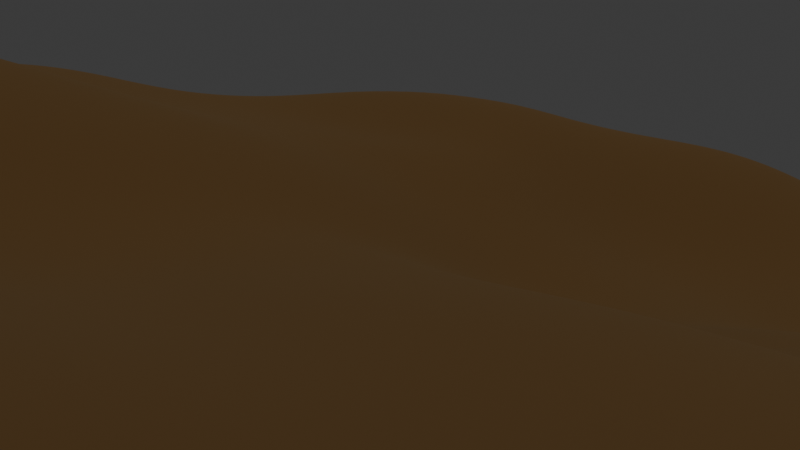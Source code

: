 # Source: CartoonForest.blend  (saved by Blender 4.5.90; exported with 4.5.12 LTS)
import bpy
from mathutils import Matrix  # noqa: F401  (used for matrix-valued properties, if any)

bpy.ops.wm.read_factory_settings(use_empty=True)
scene = bpy.context.scene
scene.name = 'Scene'

# ---- collections
col_collection = bpy.data.collections.new('Collection'); scene.collection.children.link(col_collection)

# ---- materials (node trees are filled in below, after node groups)
mat_ground = bpy.data.materials.new('Ground')
mat_wood = bpy.data.materials.new('Wood')
mat_leaves = bpy.data.materials.new('Leaves')

# ---- material node trees
mat_ground.use_nodes = True; mat_ground.node_tree.nodes.clear()
_N = mat_ground.node_tree.nodes; _L = mat_ground.node_tree.links
n0 = _N.new('ShaderNodeBsdfPrincipled'); n0.name = 'Principled BSDF'; n0.location = (-200, 100)
n0.inputs[0].default_value = (0.06078, 0.0276, 0.008449, 1.0)
n0.inputs[2].default_value = 1.0
n1 = _N.new('ShaderNodeOutputMaterial'); n1.name = 'Material Output'; n1.location = (200, 100)
_L.new(n0.outputs[0], n1.inputs[0])
n1.is_active_output = True
mat_wood.use_nodes = True; mat_wood.node_tree.nodes.clear()
_N = mat_wood.node_tree.nodes; _L = mat_wood.node_tree.links
n0 = _N.new('ShaderNodeBsdfPrincipled'); n0.name = 'Principled BSDF'; n0.location = (-200, 100)
n0.inputs[0].default_value = (0.1301, 0.05613, 0.01521, 1.0)
n0.inputs[2].default_value = 1.0
n1 = _N.new('ShaderNodeOutputMaterial'); n1.name = 'Material Output'; n1.location = (200, 100)
_L.new(n0.outputs[0], n1.inputs[0])
n1.is_active_output = True
mat_leaves.use_nodes = True; mat_leaves.node_tree.nodes.clear()
_N = mat_leaves.node_tree.nodes; _L = mat_leaves.node_tree.links
n0 = _N.new('ShaderNodeBsdfPrincipled'); n0.name = 'Principled BSDF'; n0.location = (-200, 100)
n0.inputs[0].default_value = (0.0, 0.1786, 0.003094, 1.0)
n1 = _N.new('ShaderNodeOutputMaterial'); n1.name = 'Material Output'; n1.location = (200, 100)
_L.new(n0.outputs[0], n1.inputs[0])
n1.is_active_output = True

# ---- world
world_world = bpy.data.worlds.new('World'); scene.world = world_world
world_world.use_nodes = True; world_world.node_tree.nodes.clear()
_N = world_world.node_tree.nodes; _L = world_world.node_tree.links
n0 = _N.new('ShaderNodeOutputWorld'); n0.name = 'World Output'; n0.location = (200, 100)
n1 = _N.new('ShaderNodeBackground'); n1.name = 'Background'; n1.location = (-200, 100)
n1.inputs[0].default_value = (0.05088, 0.05088, 0.05088, 1.0)
_L.new(n1.outputs[0], n0.inputs[0])
n0.is_active_output = True
world_world.color = (0.05088, 0.05088, 0.05088)
world_world.sun_shadow_jitter_overblur = 0.0

# ---- cameras
cam_camera_001 = bpy.data.cameras.new('Camera.001')

# ---- lights
light_sun = bpy.data.lights.new('Sun', 'SUN')
light_sun.color = (1.0, 0.9746, 0.6338)
light_sun.temperature = 2e+04
light_sun.energy = 2.48

# ---- meshes
me_plane = bpy.data.meshes.new('Plane')
me_plane.from_pydata([(29.53, -1.721, 1.272), (29.5, 0.08671, 0.8593), (29.41, 1.839, 0.3707), (29.42, 3.681, 0.8163), (29.42, 5.521, 1.296), (29.42, 7.36, 1.709), (29.41, 9.198, 1.497), (29.41, 11.03, 0.5006), (29.41, 12.87, 0.2105), (2.602e-08, 29.41, 0.9684), (-23.9, -29.41, 1.75), (-22.06, -29.41, 1.468), (-20.22, -29.41, 1.019), (-18.38, -29.41, 0.6303), (-16.54, -29.41, 0.5105), (-14.7, -29.41, 0.6957), (-12.87, -29.41, 1.009), (-11.03, -29.41, 1.215), (-9.191, -29.41, 1.164), (-7.352, -29.41, 0.8471), (-5.515, -29.41, 0.4585), (-3.681, -29.43, 0.2801), (-0.00739, 22.2, 1.295), (-7.466, 22.3, 1.886), (5.538, 20.57, 2.31), (3.683, 20.38, 1.684), (1.82, 20.29, 1.465), (-0.0685, 20.43, 1.994), (-1.959, 20.47, 2.318), (-3.803, 20.43, 2.473), (9.04, 18.85, 2.723), (7.273, 18.89, 3.168), (5.558, 18.83, 3.137), (3.698, 18.68, 2.474), (1.813, 18.58, 2.012), (-0.07514, 18.67, 2.193), (-2.004, 18.7, 2.198), (-3.85, 18.65, 2.069), (14.98, 16.64, 3.166), (12.96, 16.65, 2.507), (11.05, 16.69, 2.103), (9.055, 16.78, 1.977), (7.251, 16.96, 2.557), (5.545, 17.01, 2.94), (3.718, 16.98, 2.711), (1.819, 17.01, 2.409), (-0.05805, 17.03, 2.353), (-2.009, 17.04, 2.231), (-3.93, 17.03, 1.968), (-5.699, 16.94, 1.93), (-7.459, 16.87, 2.102), (-9.293, 16.93, 2.403), (20.4, 14.87, 2.137), (18.86, 14.86, 2.1), (17.01, 14.87, 3.015), (14.96, 14.91, 3.392), (13.02, 14.97, 3.185), (11.19, 15.08, 3.119), (9.236, 15.11, 2.592), (7.269, 15.04, 2.114), (5.565, 15.12, 2.735), (3.795, 15.24, 3.08), (1.872, 15.36, 3.157), (-0.07521, 15.39, 3.229), (-2.063, 15.34, 3.059), (-4.046, 15.27, 2.67), (-5.819, 15.15, 2.493), (-7.492, 15.08, 2.43), (-9.266, 15.1, 2.365), (27.57, 12.89, 0.5103), (25.75, 13.16, 1.461), (23.93, 13.35, 1.961), (22.15, 13.39, 2.026), (20.45, 13.34, 1.876), (18.82, 13.28, 1.791), (16.92, 13.28, 2.758), (14.9, 13.33, 3.078), (13.03, 13.29, 2.986), (11.25, 13.51, 3.673), (9.324, 13.62, 3.592), (7.32, 13.39, 3.033), (5.691, 13.44, 3.275), (3.989, 13.49, 3.86), (1.951, 13.5, 4.198), (-0.1077, 13.51, 4.216), (-2.124, 13.46, 4.107), (-4.188, 13.46, 3.642), (-5.983, 13.35, 3.117), (-7.552, 13.21, 2.902), (-9.241, 13.11, 2.753), (-11.14, 13.1, 2.581), (-16.63, 13.24, 3.07), (27.58, 11.12, 0.9863), (25.76, 11.54, 2.021), (23.98, 11.85, 2.67), (22.29, 11.87, 2.607), (20.69, 11.81, 2.349), (19.03, 11.77, 2.537), (16.97, 11.73, 3.675), (14.92, 11.7, 3.914), (13.02, 11.5, 3.639), (11.2, 11.74, 4.731), (9.108, 11.91, 5.246), (7.221, 11.7, 4.59), (5.74, 11.66, 4.336), (4.005, 11.49, 4.738), (1.857, 11.31, 4.894), (-0.1832, 11.27, 4.558), (-2.047, 11.31, 4.425), (-4.103, 11.43, 4.251), (-6.161, 11.52, 3.641), (-7.743, 11.4, 3.301), (-9.295, 11.22, 3.141), (-11.15, 11.15, 2.791), (-13.03, 11.11, 2.533), (27.6, 9.34, 2.546), (25.8, 9.663, 3.314), (24.03, 9.882, 3.541), (22.45, 9.969, 3.41), (21.01, 10.02, 3.331), (19.3, 10.0, 3.878), (17.09, 9.927, 4.555), (14.93, 9.841, 4.709), (13.02, 9.583, 4.442), (11.1, 9.68, 5.304), (9.024, 9.802, 5.797), (7.153, 9.703, 5.214), (5.696, 9.646, 4.879), (3.916, 9.519, 5.208), (1.714, 9.339, 5.23), (-0.3472, 9.149, 4.715), (-1.904, 9.164, 4.58), (-3.849, 9.356, 4.682), (-6.172, 9.53, 4.2), (-7.999, 9.5, 3.691), (-13.09, 9.262, 2.972), (27.65, 7.466, 3.044), (25.9, 7.65, 3.814), (24.13, 7.812, 3.77), (22.64, 7.972, 3.616), (21.28, 8.068, 4.054), (19.39, 7.987, 4.756), (17.07, 7.85, 4.878), (14.87, 7.773, 4.995), (12.93, 7.604, 4.867), (10.99, 7.538, 5.152), (8.994, 7.6, 5.408), (7.169, 7.646, 5.162), (5.668, 7.658, 5.091), (3.776, 7.578, 5.398), (1.493, 7.442, 5.248), (-0.4907, 7.321, 4.687), (-1.83, 7.29, 4.533), (-3.653, 7.415, 4.767), (-6.06, 7.556, 4.49), (-8.185, 7.613, 3.771), (-13.12, 7.412, 3.159), (-14.92, 7.401, 2.867), (-16.61, 7.369, 2.703), (-18.38, 7.353, 2.788), (-23.9, 7.352, 2.42), (27.69, 5.583, 2.636), (26.0, 5.733, 3.489), (24.26, 5.896, 3.511), (22.78, 6.089, 3.584), (21.38, 6.155, 4.429), (19.32, 5.928, 5.068), (17.01, 5.728, 5.044), (14.85, 5.725, 5.19), (12.83, 5.684, 5.146), (10.91, 5.619, 5.268), (9.006, 5.596, 5.291), (7.27, 5.65, 5.186), (5.665, 5.714, 5.214), (3.649, 5.691, 5.473), (1.352, 5.634, 5.263), (-0.5312, 5.577, 4.725), (-1.802, 5.512, 4.53), (-3.496, 5.515, 4.716), (-5.89, 5.613, 4.642), (-8.174, 5.704, 3.801), (-9.599, 5.633, 3.473), (-11.16, 5.564, 3.493), (-13.11, 5.567, 3.185), (-14.98, 5.567, 2.717), (-16.63, 5.534, 2.383), (-18.38, 5.515, 2.499), (-20.22, 5.514, 2.711), (27.66, 3.707, 1.759), (25.98, 3.752, 2.631), (24.24, 3.813, 3.085), (22.6, 3.879, 3.468), (21.11, 3.848, 4.151), (19.26, 3.666, 4.747), (17.11, 3.578, 5.157), (14.89, 3.696, 5.157), (12.77, 3.772, 4.986), (10.82, 3.765, 5.15), (9.015, 3.751, 5.163), (7.384, 3.766, 5.079), (5.692, 3.809, 5.212), (3.643, 3.837, 5.497), (1.413, 3.853, 5.237), (-0.5195, 3.857, 4.704), (-1.881, 3.808, 4.516), (-3.493, 3.7, 4.63), (-5.797, 3.718, 4.707), (-8.105, 3.799, 3.992), (-9.675, 3.789, 3.513), (-11.19, 3.729, 3.506), (-13.1, 3.727, 3.318), (-15.01, 3.733, 2.862), (-16.67, 3.702, 2.445), (-18.39, 3.679, 2.484), (-20.22, 3.676, 2.677), (-25.73, 3.676, 1.967), (27.62, 1.839, 0.8974), (25.91, 1.787, 1.58), (24.24, 1.728, 2.738), (22.6, 1.724, 3.61), (21.05, 1.705, 4.13), (19.42, 1.743, 4.712), (17.31, 1.818, 5.276), (14.91, 1.831, 5.045), (12.78, 1.856, 4.992), (10.83, 1.91, 5.296), (8.996, 1.956, 5.375), (7.379, 1.983, 5.415), (5.693, 1.985, 5.682), (3.585, 1.995, 5.94), (1.387, 2.017, 5.625), (-0.5349, 2.073, 4.998), (-1.971, 2.068, 4.682), (-3.574, 1.914, 4.713), (-5.794, 1.855, 4.813), (-8.025, 1.892, 4.148), (-9.775, 1.917, 3.316), (-11.21, 1.881, 3.178), (-13.05, 1.875, 3.082), (-14.98, 1.884, 2.655), (-16.68, 1.862, 2.278), (-18.39, 1.841, 2.424), (-20.22, 1.838, 2.669), (-22.06, 1.838, 2.75), (27.67, 0.1003, 1.343), (25.86, 0.07208, 1.791), (24.22, 0.03499, 2.483), (22.65, -0.03806, 3.133), (21.1, -0.1007, 3.767), (19.44, -0.06485, 4.784), (17.35, -0.04217, 5.502), (14.94, -0.1691, 5.353), (12.87, -0.1613, 5.311), (10.92, -0.02223, 5.464), (9.002, 0.1122, 5.577), (7.277, 0.1691, 5.704), (5.603, 0.144, 6.094), (3.51, 0.115, 6.527), (1.338, 0.1222, 6.351), (-0.5564, 0.1835, 5.744), (-2.064, 0.2081, 5.345), (-3.714, 0.08753, 5.197), (-5.866, -0.005916, 4.97), (-8.07, 0.02374, 4.397), (-9.907, 0.05705, 3.66), (-11.34, 0.03499, 3.399), (-13.03, 0.01516, 3.314), (-14.99, 0.02442, 3.001), (-16.71, 0.0149, 2.8), (-18.4, 0.001981, 2.833), (-20.22, 9.819e-05, 2.873), (-22.06, 9.538e-07, 2.894), (27.67, -1.732, 1.92), (25.81, -1.784, 2.166), (24.08, -1.874, 2.417), (22.54, -2.069, 2.77), (21.19, -2.265, 3.638), (19.43, -2.26, 4.757), (17.13, -2.216, 5.054), (14.86, -2.204, 5.103), (12.98, -2.15, 5.366), (11.07, -2.054, 5.832), (9.015, -1.928, 6.422), (7.03, -1.807, 6.652), (5.342, -1.789, 6.895), (3.436, -1.799, 7.309), (1.318, -1.8, 7.322), (-0.5683, -1.75, 6.937), (-2.245, -1.733, 6.546), (-4.012, -1.787, 6.23), (-6.066, -1.836, 5.875), (-8.16, -1.78, 5.338), (-10.01, -1.71, 4.602), (-11.44, -1.725, 4.243), (-13.04, -1.776, 3.973), (-14.97, -1.815, 3.474), (-16.73, -1.839, 3.22), (-18.43, -1.857, 3.212), (-20.23, -1.895, 3.284), (-22.08, -1.876, 3.332), (-23.94, -1.835, 3.406), (-25.79, -1.821, 3.357), (22.58, -4.26, 3.899), (21.29, -4.462, 4.302), (19.65, -4.528, 4.852), (17.41, -4.426, 5.404), (15.03, -4.117, 5.299), (13.09, -4.067, 5.406), (11.2, -4.168, 6.506), (9.037, -4.161, 7.699), (6.878, -3.992, 8.018), (5.116, -3.835, 7.928), (3.3, -3.724, 7.894), (1.247, -3.728, 7.88), (-0.641, -3.686, 7.692), (-2.367, -3.688, 7.416), (-4.182, -3.736, 7.064), (-6.132, -3.749, 6.638), (-8.056, -3.623, 6.161), (-9.928, -3.45, 5.472), (-11.45, -3.418, 5.176), (-13.04, -3.498, 4.942), (-14.92, -3.65, 4.377), (-16.74, -3.834, 4.085), (-18.53, -4.039, 4.242), (-20.36, -4.193, 4.642), (-22.24, -4.108, 4.835), (-24.08, -3.88, 4.588), (-25.91, -3.774, 4.268), (19.67, -6.591, 4.34), (17.8, -6.327, 5.256), (15.36, -6.062, 6.041), (12.97, -6.052, 6.396), (11.06, -6.355, 7.583), (9.122, -6.323, 8.22), (7.042, -6.08, 8.318), (5.14, -5.898, 8.234), (3.268, -5.87, 8.362), (1.225, -5.955, 8.457), (-0.6616, -5.878, 8.351), (-2.399, -5.66, 8.018), (-4.234, -5.553, 7.495), (-6.153, -5.585, 6.993), (-8.002, -5.5, 6.58), (-9.791, -5.28, 6.296), (-11.42, -5.196, 6.214), (-13.04, -5.295, 6.218), (-14.86, -5.54, 5.997), (-16.78, -5.995, 6.048), (-18.79, -6.6, 6.426), (-20.67, -6.819, 6.49), (-22.58, -6.751, 6.429), (-24.35, -6.345, 5.978), (-26.05, -5.861, 4.981), (15.38, -7.894, 6.539), (12.56, -8.091, 7.426), (10.76, -8.36, 7.9), (9.183, -8.259, 8.198), (7.293, -8.083, 8.133), (5.367, -7.979, 7.777), (3.392, -7.899, 7.669), (1.256, -7.861, 7.955), (-0.6205, -7.719, 8.076), (-2.314, -7.43, 7.869), (-4.145, -7.282, 7.413), (-6.128, -7.434, 7.143), (-7.962, -7.516, 6.909), (-9.613, -7.304, 6.755), (-11.23, -7.046, 6.493), (-12.92, -7.054, 6.55), (-14.86, -7.541, 7.252), (-16.95, -8.241, 7.582), (-18.95, -8.699, 7.211), (-20.75, -8.721, 6.849), (-22.55, -8.486, 6.558), (-24.26, -7.964, 6.131), (-26.01, -7.57, 5.31), (12.5, -10.12, 7.172), (10.76, -10.07, 7.263), (9.257, -9.964, 7.626), (7.382, -9.976, 7.586), (5.504, -9.984, 6.982), (3.569, -9.8, 6.648), (1.386, -9.572, 7.106), (-0.439, -9.476, 7.543), (-2.059, -9.503, 7.834), (-3.956, -9.598, 8.021), (-6.099, -9.721, 7.794), (-7.904, -9.765, 7.365), (-9.48, -9.581, 7.181), (-11.18, -9.367, 7.142), (-13.15, -9.489, 7.745), (-15.05, -9.766, 8.034), (-16.94, -10.1, 7.698), (-18.72, -10.08, 7.14), (-20.49, -9.977, 6.819), (-22.29, -9.812, 6.477), (-24.08, -9.465, 5.957), (-26.07, -9.6, 4.995), (10.91, -12.08, 6.341), (9.225, -11.89, 6.626), (7.281, -11.87, 6.478), (5.375, -11.82, 5.774), (3.597, -11.7, 5.912), (1.637, -11.67, 6.617), (-0.2043, -11.85, 7.246), (-1.898, -12.2, 7.869), (-3.84, -12.34, 8.411), (-5.957, -12.34, 8.394), (-7.753, -12.18, 8.031), (-9.444, -12.01, 7.833), (-11.39, -11.91, 7.909), (-13.46, -11.94, 8.087), (-15.14, -11.97, 7.767), (-16.71, -12.02, 7.117), (-18.41, -11.84, 6.905), (-20.29, -11.73, 6.662), (-22.2, -11.76, 6.045), (-24.16, -11.81, 4.943), (-26.11, -11.86, 3.71), (9.243, -14.03, 6.162), (7.247, -14.06, 6.449), (5.351, -13.99, 6.489), (3.623, -13.94, 6.431), (1.788, -14.0, 6.61), (-0.1414, -14.3, 6.955), (-1.99, -14.67, 7.317), (-3.843, -14.75, 7.65), (-5.747, -14.6, 7.705), (-7.55, -14.39, 7.606), (-9.354, -14.21, 7.369), (-11.26, -14.07, 7.181), (-13.24, -14.02, 7.038), (-14.94, -14.02, 6.395), (-16.57, -14.07, 5.915), (-18.35, -14.06, 5.883), (-20.25, -14.0, 5.506), (-22.24, -14.02, 4.732), (-24.19, -13.91, 3.672), (-25.94, -13.47, 2.075), (7.348, -16.1, 6.589), (5.507, -15.93, 6.798), (3.712, -15.86, 6.627), (1.851, -15.9, 6.495), (-0.1045, -16.07, 6.54), (-2.042, -16.29, 6.508), (-3.879, -16.31, 6.712), (-5.68, -16.24, 6.767), (-7.441, -16.08, 6.43), (-9.174, -15.87, 5.805), (-10.98, -15.73, 5.52), (-12.9, -15.73, 5.54), (-14.79, -15.8, 5.07), (-16.58, -15.85, 4.688), (-18.35, -15.88, 4.417), (-20.22, -15.83, 4.12), (-22.17, -15.62, 3.655), (-24.08, -15.3, 2.755), (7.445, -17.79, 6.214), (5.662, -17.66, 6.286), (3.825, -17.53, 5.974), (1.901, -17.5, 5.602), (-0.104, -17.55, 5.711), (-2.095, -17.63, 6.01), (-3.967, -17.66, 6.297), (-5.751, -17.65, 6.102), (-7.466, -17.58, 5.337), (-9.137, -17.44, 4.559), (-10.89, -17.34, 4.602), (-12.8, -17.3, 4.929), (-14.73, -17.33, 4.758), (-16.57, -17.31, 4.295), (-18.35, -17.27, 3.996), (-20.19, -17.19, 3.838), (-22.12, -17.03, 3.793), (-24.07, -16.81, 3.598), (-25.96, -16.66, 3.125), (5.746, -19.16, 5.616), (3.892, -19.09, 4.981), (1.898, -19.04, 4.526), (-0.1435, -19.06, 4.85), (-2.133, -19.12, 5.307), (-4.009, -19.16, 5.579), (-5.78, -19.16, 5.444), (-7.453, -19.11, 4.949), (-9.083, -19.01, 4.494), (-10.81, -18.93, 4.411), (-12.74, -18.86, 4.739), (-14.7, -18.82, 4.666), (-16.57, -18.75, 4.271), (-18.36, -18.67, 4.022), (-20.18, -18.57, 4.069), (-22.08, -18.45, 4.262), (-24.04, -18.35, 4.356), (-25.97, -18.31, 4.051), (3.835, -20.65, 4.02), (1.828, -20.74, 3.815), (-0.1785, -20.85, 4.459), (-2.115, -20.91, 5.008), (-3.965, -20.89, 5.206), (-5.722, -20.82, 5.088), (-7.387, -20.7, 4.757), (-9.024, -20.6, 4.433), (-10.77, -20.55, 4.32), (-12.7, -20.53, 4.433), (-14.66, -20.49, 4.369), (-16.56, -20.4, 4.106), (-18.37, -20.3, 3.968), (-20.17, -20.19, 4.122), (-22.05, -20.12, 4.325), (-23.99, -20.09, 4.378), (-25.92, -20.1, 4.029), (1.737, -22.68, 4.186), (-0.176, -22.76, 4.85), (-2.058, -22.73, 5.09), (-3.887, -22.63, 4.988), (-5.637, -22.5, 4.73), (-7.32, -22.37, 4.372), (-9.002, -22.29, 4.084), (-10.79, -22.28, 4.012), (-12.71, -22.3, 3.966), (-14.65, -22.27, 3.792), (-16.54, -22.19, 3.553), (-18.37, -22.09, 3.521), (-20.18, -22.02, 3.675), (-22.04, -21.99, 3.798), (-23.94, -21.98, 3.649), (-0.1548, -24.57, 4.917), (-2.004, -24.5, 4.858), (-3.817, -24.37, 4.501), (-5.58, -24.23, 4.034), (-7.31, -24.12, 3.583), (-9.061, -24.06, 3.322), (-10.88, -24.05, 3.177), (-12.76, -24.04, 3.0), (-14.67, -24.02, 2.807), (-16.54, -23.96, 2.635), (-18.38, -23.91, 2.754), (-20.21, -23.89, 3.006), (-22.05, -23.89, 3.051), (-23.9, -23.89, 2.762), (-1.956, -26.2, 3.855), (-3.767, -26.07, 3.245), (-5.56, -25.96, 2.713), (-7.343, -25.87, 2.396), (-9.142, -25.81, 2.232), (-10.97, -25.79, 2.107), (-12.83, -25.78, 2.003), (-14.69, -25.76, 1.828), (-16.54, -25.74, 1.798), (-18.38, -25.73, 2.097), (-20.22, -25.73, 2.478), (-22.06, -25.73, 2.64), (-23.9, -25.73, 2.492), (-3.716, -27.72, 1.426), (-5.534, -27.65, 1.207), (-7.354, -27.6, 1.26), (-9.184, -27.58, 1.43), (-11.02, -27.58, 1.521), (-12.87, -27.57, 1.45), (-14.7, -27.57, 1.282), (-16.54, -27.57, 1.235), (-18.38, -27.57, 1.47), (-20.22, -27.57, 1.872), (-22.06, -27.57, 2.175), (-23.9, -27.57, 2.278), (-7.743, 11.4, 3.301), (-9.295, 11.22, 3.141), (-11.15, 11.15, 2.791), (-13.03, 11.11, 2.533), (-7.999, 9.5, 3.691), (-9.435, 9.337, 3.569), (-11.16, 9.26, 3.362), (-13.09, 9.262, 2.972), (-8.185, 7.613, 3.771), (-9.557, 7.485, 3.598), (-11.16, 7.404, 3.512), (-13.12, 7.412, 3.159), (-8.174, 5.704, 3.801), (-9.599, 5.633, 3.473), (-11.16, 5.564, 3.493), (-13.11, 5.567, 3.185)], [(22, 27), (113, 114), (114, 135), (135, 156)], [(24, 25, 33, 32), (25, 26, 34, 33), (26, 27, 35, 34), (27, 28, 36, 35), (28, 29, 37, 36), (30, 31, 42, 41), (31, 32, 43, 42), (32, 33, 44, 43), (33, 34, 45, 44), (34, 35, 46, 45), (35, 36, 47, 46), (36, 37, 48, 47), (38, 39, 56, 55), (39, 40, 57, 56), (40, 41, 58, 57), (41, 42, 59, 58), (42, 43, 60, 59), (43, 44, 61, 60), (44, 45, 62, 61), (45, 46, 63, 62), (46, 47, 64, 63), (47, 48, 65, 64), (48, 49, 66, 65), (49, 50, 67, 66), (50, 51, 68, 67), (52, 53, 74, 73), (53, 54, 75, 74), (54, 55, 76, 75), (55, 56, 77, 76), (56, 57, 78, 77), (57, 58, 79, 78), (58, 59, 80, 79), (59, 60, 81, 80), (60, 61, 82, 81), (61, 62, 83, 82), (62, 63, 84, 83), (63, 64, 85, 84), (64, 65, 86, 85), (65, 66, 87, 86), (66, 67, 88, 87), (67, 68, 89, 88), (69, 70, 93, 92), (70, 71, 94, 93), (71, 72, 95, 94), (72, 73, 96, 95), (73, 74, 97, 96), (74, 75, 98, 97), (75, 76, 99, 98), (76, 77, 100, 99), (77, 78, 101, 100), (78, 79, 102, 101), (79, 80, 103, 102), (80, 81, 104, 103), (81, 82, 105, 104), (82, 83, 106, 105), (83, 84, 107, 106), (84, 85, 108, 107), (85, 86, 109, 108), (86, 87, 110, 109), (87, 88, 111, 110), (88, 89, 112, 111), (89, 90, 113, 112), (92, 93, 116, 115), (93, 94, 117, 116), (94, 95, 118, 117), (95, 96, 119, 118), (96, 97, 120, 119), (97, 98, 121, 120), (98, 99, 122, 121), (99, 100, 123, 122), (100, 101, 124, 123), (101, 102, 125, 124), (102, 103, 126, 125), (103, 104, 127, 126), (104, 105, 128, 127), (105, 106, 129, 128), (106, 107, 130, 129), (107, 108, 131, 130), (108, 109, 132, 131), (109, 110, 133, 132), (110, 111, 134, 133), (115, 116, 137, 136), (116, 117, 138, 137), (117, 118, 139, 138), (118, 119, 140, 139), (119, 120, 141, 140), (120, 121, 142, 141), (121, 122, 143, 142), (122, 123, 144, 143), (123, 124, 145, 144), (124, 125, 146, 145), (125, 126, 147, 146), (126, 127, 148, 147), (127, 128, 149, 148), (128, 129, 150, 149), (129, 130, 151, 150), (130, 131, 152, 151), (131, 132, 153, 152), (132, 133, 154, 153), (133, 134, 155, 154), (136, 137, 162, 161), (137, 138, 163, 162), (138, 139, 164, 163), (139, 140, 165, 164), (140, 141, 166, 165), (141, 142, 167, 166), (142, 143, 168, 167), (143, 144, 169, 168), (144, 145, 170, 169), (145, 146, 171, 170), (146, 147, 172, 171), (147, 148, 173, 172), (148, 149, 174, 173), (149, 150, 175, 174), (150, 151, 176, 175), (151, 152, 177, 176), (152, 153, 178, 177), (153, 154, 179, 178), (154, 155, 180, 179), (156, 157, 184, 183), (157, 158, 185, 184), (158, 159, 186, 185), (161, 162, 189, 188), (162, 163, 190, 189), (163, 164, 191, 190), (164, 165, 192, 191), (165, 166, 193, 192), (166, 167, 194, 193), (167, 168, 195, 194), (168, 169, 196, 195), (169, 170, 197, 196), (170, 171, 198, 197), (171, 172, 199, 198), (172, 173, 200, 199), (173, 174, 201, 200), (174, 175, 202, 201), (175, 176, 203, 202), (176, 177, 204, 203), (177, 178, 205, 204), (178, 179, 206, 205), (179, 180, 207, 206), (180, 181, 208, 207), (181, 182, 209, 208), (182, 183, 210, 209), (183, 184, 211, 210), (184, 185, 212, 211), (185, 186, 213, 212), (186, 187, 214, 213), (188, 189, 217, 216), (189, 190, 218, 217), (190, 191, 219, 218), (191, 192, 220, 219), (192, 193, 221, 220), (193, 194, 222, 221), (194, 195, 223, 222), (195, 196, 224, 223), (196, 197, 225, 224), (197, 198, 226, 225), (198, 199, 227, 226), (199, 200, 228, 227), (200, 201, 229, 228), (201, 202, 230, 229), (202, 203, 231, 230), (203, 204, 232, 231), (204, 205, 233, 232), (205, 206, 234, 233), (206, 207, 235, 234), (207, 208, 236, 235), (208, 209, 237, 236), (209, 210, 238, 237), (210, 211, 239, 238), (211, 212, 240, 239), (212, 213, 241, 240), (213, 214, 242, 241), (216, 217, 245, 244), (217, 218, 246, 245), (218, 219, 247, 246), (219, 220, 248, 247), (220, 221, 249, 248), (221, 222, 250, 249), (222, 223, 251, 250), (223, 224, 252, 251), (224, 225, 253, 252), (225, 226, 254, 253), (226, 227, 255, 254), (227, 228, 256, 255), (228, 229, 257, 256), (229, 230, 258, 257), (230, 231, 259, 258), (231, 232, 260, 259), (232, 233, 261, 260), (233, 234, 262, 261), (234, 235, 263, 262), (235, 236, 264, 263), (236, 237, 265, 264), (237, 238, 266, 265), (238, 239, 267, 266), (239, 240, 268, 267), (240, 241, 269, 268), (241, 242, 270, 269), (242, 243, 271, 270), (244, 245, 273, 272), (245, 246, 274, 273), (246, 247, 275, 274), (247, 248, 276, 275), (248, 249, 277, 276), (249, 250, 278, 277), (250, 251, 279, 278), (251, 252, 280, 279), (252, 253, 281, 280), (253, 254, 282, 281), (254, 255, 283, 282), (255, 256, 284, 283), (256, 257, 285, 284), (257, 258, 286, 285), (258, 259, 287, 286), (259, 260, 288, 287), (260, 261, 289, 288), (261, 262, 290, 289), (262, 263, 291, 290), (263, 264, 292, 291), (264, 265, 293, 292), (265, 266, 294, 293), (266, 267, 295, 294), (267, 268, 296, 295), (268, 269, 297, 296), (269, 270, 298, 297), (270, 271, 299, 298), (275, 276, 303, 302), (276, 277, 304, 303), (277, 278, 305, 304), (278, 279, 306, 305), (279, 280, 307, 306), (280, 281, 308, 307), (281, 282, 309, 308), (282, 283, 310, 309), (283, 284, 311, 310), (284, 285, 312, 311), (285, 286, 313, 312), (286, 287, 314, 313), (287, 288, 315, 314), (288, 289, 316, 315), (289, 290, 317, 316), (290, 291, 318, 317), (291, 292, 319, 318), (292, 293, 320, 319), (293, 294, 321, 320), (294, 295, 322, 321), (295, 296, 323, 322), (296, 297, 324, 323), (297, 298, 325, 324), (298, 299, 326, 325), (299, 300, 327, 326), (300, 301, 328, 327), (304, 305, 330, 329), (305, 306, 331, 330), (306, 307, 332, 331), (307, 308, 333, 332), (308, 309, 334, 333), (309, 310, 335, 334), (310, 311, 336, 335), (311, 312, 337, 336), (312, 313, 338, 337), (313, 314, 339, 338), (314, 315, 340, 339), (315, 316, 341, 340), (316, 317, 342, 341), (317, 318, 343, 342), (318, 319, 344, 343), (319, 320, 345, 344), (320, 321, 346, 345), (321, 322, 347, 346), (322, 323, 348, 347), (323, 324, 349, 348), (324, 325, 350, 349), (325, 326, 351, 350), (326, 327, 352, 351), (327, 328, 353, 352), (331, 332, 355, 354), (332, 333, 356, 355), (333, 334, 357, 356), (334, 335, 358, 357), (335, 336, 359, 358), (336, 337, 360, 359), (337, 338, 361, 360), (338, 339, 362, 361), (339, 340, 363, 362), (340, 341, 364, 363), (341, 342, 365, 364), (342, 343, 366, 365), (343, 344, 367, 366), (344, 345, 368, 367), (345, 346, 369, 368), (346, 347, 370, 369), (347, 348, 371, 370), (348, 349, 372, 371), (349, 350, 373, 372), (350, 351, 374, 373), (351, 352, 375, 374), (352, 353, 376, 375), (355, 356, 378, 377), (356, 357, 379, 378), (357, 358, 380, 379), (358, 359, 381, 380), (359, 360, 382, 381), (360, 361, 383, 382), (361, 362, 384, 383), (362, 363, 385, 384), (363, 364, 386, 385), (364, 365, 387, 386), (365, 366, 388, 387), (366, 367, 389, 388), (367, 368, 390, 389), (368, 369, 391, 390), (369, 370, 392, 391), (370, 371, 393, 392), (371, 372, 394, 393), (372, 373, 395, 394), (373, 374, 396, 395), (374, 375, 397, 396), (375, 376, 398, 397), (378, 379, 400, 399), (379, 380, 401, 400), (380, 381, 402, 401), (381, 382, 403, 402), (382, 383, 404, 403), (383, 384, 405, 404), (384, 385, 406, 405), (385, 386, 407, 406), (386, 387, 408, 407), (387, 388, 409, 408), (388, 389, 410, 409), (389, 390, 411, 410), (390, 391, 412, 411), (391, 392, 413, 412), (392, 393, 414, 413), (393, 394, 415, 414), (394, 395, 416, 415), (395, 396, 417, 416), (396, 397, 418, 417), (397, 398, 419, 418), (400, 401, 421, 420), (401, 402, 422, 421), (402, 403, 423, 422), (403, 404, 424, 423), (404, 405, 425, 424), (405, 406, 426, 425), (406, 407, 427, 426), (407, 408, 428, 427), (408, 409, 429, 428), (409, 410, 430, 429), (410, 411, 431, 430), (411, 412, 432, 431), (412, 413, 433, 432), (413, 414, 434, 433), (414, 415, 435, 434), (415, 416, 436, 435), (416, 417, 437, 436), (417, 418, 438, 437), (418, 419, 439, 438), (421, 422, 441, 440), (422, 423, 442, 441), (423, 424, 443, 442), (424, 425, 444, 443), (425, 426, 445, 444), (426, 427, 446, 445), (427, 428, 447, 446), (428, 429, 448, 447), (429, 430, 449, 448), (430, 431, 450, 449), (431, 432, 451, 450), (432, 433, 452, 451), (433, 434, 453, 452), (434, 435, 454, 453), (435, 436, 455, 454), (436, 437, 456, 455), (437, 438, 457, 456), (440, 441, 459, 458), (441, 442, 460, 459), (442, 443, 461, 460), (443, 444, 462, 461), (444, 445, 463, 462), (445, 446, 464, 463), (446, 447, 465, 464), (447, 448, 466, 465), (448, 449, 467, 466), (449, 450, 468, 467), (450, 451, 469, 468), (451, 452, 470, 469), (452, 453, 471, 470), (453, 454, 472, 471), (454, 455, 473, 472), (455, 456, 474, 473), (456, 457, 475, 474), (459, 460, 478, 477), (460, 461, 479, 478), (461, 462, 480, 479), (462, 463, 481, 480), (463, 464, 482, 481), (464, 465, 483, 482), (465, 466, 484, 483), (466, 467, 485, 484), (467, 468, 486, 485), (468, 469, 487, 486), (469, 470, 488, 487), (470, 471, 489, 488), (471, 472, 490, 489), (472, 473, 491, 490), (473, 474, 492, 491), (474, 475, 493, 492), (475, 476, 494, 493), (478, 479, 496, 495), (479, 480, 497, 496), (480, 481, 498, 497), (481, 482, 499, 498), (482, 483, 500, 499), (483, 484, 501, 500), (484, 485, 502, 501), (485, 486, 503, 502), (486, 487, 504, 503), (487, 488, 505, 504), (488, 489, 506, 505), (489, 490, 507, 506), (490, 491, 508, 507), (491, 492, 509, 508), (492, 493, 510, 509), (493, 494, 511, 510), (496, 497, 513, 512), (497, 498, 514, 513), (498, 499, 515, 514), (499, 500, 516, 515), (500, 501, 517, 516), (501, 502, 518, 517), (502, 503, 519, 518), (503, 504, 520, 519), (504, 505, 521, 520), (505, 506, 522, 521), (506, 507, 523, 522), (507, 508, 524, 523), (508, 509, 525, 524), (509, 510, 526, 525), (513, 514, 528, 527), (514, 515, 529, 528), (515, 516, 530, 529), (516, 517, 531, 530), (517, 518, 532, 531), (518, 519, 533, 532), (519, 520, 534, 533), (520, 521, 535, 534), (521, 522, 536, 535), (522, 523, 537, 536), (523, 524, 538, 537), (524, 525, 539, 538), (525, 526, 540, 539), (528, 529, 542, 541), (529, 530, 543, 542), (530, 531, 544, 543), (531, 532, 545, 544), (532, 533, 546, 545), (533, 534, 547, 546), (534, 535, 548, 547), (535, 536, 549, 548), (536, 537, 550, 549), (537, 538, 551, 550), (538, 539, 552, 551), (539, 540, 553, 552), (554, 21, 0, 272, 273, 274, 275, 302, 303, 304, 329, 330, 331, 354, 355, 377, 378, 399, 400, 420, 421, 440, 458, 459, 477, 478, 495, 496, 512, 513, 527, 528, 541, 542), (542, 543, 555, 554), (543, 544, 556, 555), (544, 545, 557, 556), (545, 546, 558, 557), (546, 547, 559, 558), (547, 548, 560, 559), (548, 549, 561, 560), (549, 550, 562, 561), (550, 551, 563, 562), (551, 552, 564, 563), (552, 553, 565, 564), (564, 565, 10, 11), (563, 564, 11, 12), (562, 563, 12, 13), (561, 562, 13, 14), (560, 561, 14, 15), (559, 560, 15, 16), (558, 559, 16, 17), (557, 558, 17, 18), (556, 557, 18, 19), (555, 556, 19, 20), (554, 555, 20, 21), (1, 244, 272, 0), (2, 216, 244, 1), (3, 188, 216, 2), (4, 161, 188, 3), (5, 136, 161, 4), (6, 115, 136, 5), (7, 92, 115, 6), (8, 69, 92, 7), (566, 567, 571, 570), (567, 568, 572, 571), (568, 569, 573, 572), (570, 571, 575, 574), (571, 572, 576, 575), (572, 573, 577, 576), (574, 575, 579, 578), (575, 576, 580, 579), (576, 577, 581, 580)])
me_plane.polygons.foreach_set('use_smooth', [True] * 506)
_uv = me_plane.uv_layers.new(name='UVMap')
_uv.uv.foreach_set('vector', [0.4063, 0.1563, 0.4375, 0.1563, 0.4375, 0.1875, 0.4062, 0.1875, 0.4375, 0.1563, 0.4688, 0.1563, 0.4688, 0.1875, 0.4375, 0.1875, 0.4688, 0.1563, 0.5, 0.1563, 0.5, 0.1875, 0.4688, 0.1875, 0.5, 0.1563, 0.5312, 0.1563, 0.5313, 0.1875, 0.5, 0.1875, 0.5312, 0.1563, 0.5625, 0.1563, 0.5625, 0.1875, 0.5313, 0.1875, 0.3438, 0.1875, 0.375, 0.1875, 0.375, 0.2188, 0.3438, 0.2188, 0.375, 0.1875, 0.4062, 0.1875, 0.4063, 0.2188, 0.375, 0.2188, 0.4062, 0.1875, 0.4375, 0.1875, 0.4375, 0.2188, 0.4063, 0.2188, 0.4375, 0.1875, 0.4688, 0.1875, 0.4688, 0.2188, 0.4375, 0.2188, 0.4688, 0.1875, 0.5, 0.1875, 0.5, 0.2188, 0.4688, 0.2188, 0.5, 0.1875, 0.5313, 0.1875, 0.5312, 0.2188, 0.5, 0.2188, 0.5313, 0.1875, 0.5625, 0.1875, 0.5625, 0.2188, 0.5312, 0.2188, 0.25, 0.2188, 0.2812, 0.2188, 0.2812, 0.25, 0.25, 0.25, 0.2812, 0.2188, 0.3125, 0.2188, 0.3125, 0.25, 0.2812, 0.25, 0.3125, 0.2188, 0.3438, 0.2188, 0.3438, 0.25, 0.3125, 0.25, 0.3438, 0.2188, 0.375, 0.2188, 0.375, 0.25, 0.3438, 0.25, 0.375, 0.2188, 0.4063, 0.2188, 0.4063, 0.25, 0.375, 0.25, 0.4063, 0.2188, 0.4375, 0.2188, 0.4375, 0.25, 0.4063, 0.25, 0.4375, 0.2188, 0.4688, 0.2188, 0.4688, 0.25, 0.4375, 0.25, 0.4688, 0.2188, 0.5, 0.2188, 0.5, 0.25, 0.4688, 0.25, 0.5, 0.2188, 0.5312, 0.2188, 0.5313, 0.25, 0.5, 0.25, 0.5312, 0.2188, 0.5625, 0.2188, 0.5625, 0.25, 0.5313, 0.25, 0.5625, 0.2188, 0.5938, 0.2188, 0.5938, 0.25, 0.5625, 0.25, 0.5938, 0.2188, 0.625, 0.2188, 0.625, 0.25, 0.5938, 0.25, 0.625, 0.2188, 0.6563, 0.2188, 0.6562, 0.25, 0.625, 0.25, 0.1563, 0.25, 0.1875, 0.25, 0.1875, 0.2812, 0.1563, 0.2813, 0.1875, 0.25, 0.2188, 0.25, 0.2188, 0.2812, 0.1875, 0.2812, 0.2188, 0.25, 0.25, 0.25, 0.25, 0.2813, 0.2188, 0.2812, 0.25, 0.25, 0.2812, 0.25, 0.2812, 0.2813, 0.25, 0.2813, 0.2812, 0.25, 0.3125, 0.25, 0.3125, 0.2812, 0.2812, 0.2813, 0.3125, 0.25, 0.3438, 0.25, 0.3438, 0.2813, 0.3125, 0.2812, 0.3438, 0.25, 0.375, 0.25, 0.375, 0.2813, 0.3438, 0.2813, 0.375, 0.25, 0.4063, 0.25, 0.4063, 0.2813, 0.375, 0.2813, 0.4063, 0.25, 0.4375, 0.25, 0.4375, 0.2813, 0.4063, 0.2813, 0.4375, 0.25, 0.4688, 0.25, 0.4688, 0.2813, 0.4375, 0.2813, 0.4688, 0.25, 0.5, 0.25, 0.5, 0.2813, 0.4688, 0.2813, 0.5, 0.25, 0.5313, 0.25, 0.5313, 0.2813, 0.5, 0.2813, 0.5313, 0.25, 0.5625, 0.25, 0.5625, 0.2813, 0.5313, 0.2813, 0.5625, 0.25, 0.5938, 0.25, 0.5938, 0.2813, 0.5625, 0.2813, 0.5938, 0.25, 0.625, 0.25, 0.625, 0.2813, 0.5938, 0.2813, 0.625, 0.25, 0.6562, 0.25, 0.6563, 0.2813, 0.625, 0.2813, 0.03125, 0.2813, 0.0625, 0.2812, 0.0625, 0.3125, 0.03125, 0.3125, 0.0625, 0.2812, 0.09375, 0.2813, 0.09375, 0.3125, 0.0625, 0.3125, 0.09375, 0.2813, 0.125, 0.2813, 0.125, 0.3125, 0.09375, 0.3125, 0.125, 0.2813, 0.1563, 0.2813, 0.1563, 0.3125, 0.125, 0.3125, 0.1563, 0.2813, 0.1875, 0.2812, 0.1875, 0.3125, 0.1563, 0.3125, 0.1875, 0.2812, 0.2188, 0.2812, 0.2188, 0.3125, 0.1875, 0.3125, 0.2188, 0.2812, 0.25, 0.2813, 0.25, 0.3125, 0.2188, 0.3125, 0.25, 0.2813, 0.2812, 0.2813, 0.2813, 0.3125, 0.25, 0.3125, 0.2812, 0.2813, 0.3125, 0.2812, 0.3125, 0.3125, 0.2813, 0.3125, 0.3125, 0.2812, 0.3438, 0.2813, 0.3438, 0.3125, 0.3125, 0.3125, 0.3438, 0.2813, 0.375, 0.2813, 0.375, 0.3125, 0.3438, 0.3125, 0.375, 0.2813, 0.4063, 0.2813, 0.4063, 0.3125, 0.375, 0.3125, 0.4063, 0.2813, 0.4375, 0.2813, 0.4375, 0.3125, 0.4063, 0.3125, 0.4375, 0.2813, 0.4688, 0.2813, 0.4688, 0.3125, 0.4375, 0.3125, 0.4688, 0.2813, 0.5, 0.2813, 0.5, 0.3125, 0.4688, 0.3125, 0.5, 0.2813, 0.5313, 0.2813, 0.5313, 0.3125, 0.5, 0.3125, 0.5313, 0.2813, 0.5625, 0.2813, 0.5625, 0.3125, 0.5313, 0.3125, 0.5625, 0.2813, 0.5938, 0.2813, 0.5938, 0.3125, 0.5625, 0.3125, 0.5938, 0.2813, 0.625, 0.2813, 0.625, 0.3125, 0.5938, 0.3125, 0.625, 0.2813, 0.6563, 0.2813, 0.6563, 0.3125, 0.625, 0.3125, 0.6563, 0.2813, 0.6875, 0.2813, 0.6875, 0.3125, 0.6563, 0.3125, 0.03125, 0.3125, 0.0625, 0.3125, 0.0625, 0.3438, 0.03125, 0.3438, 0.0625, 0.3125, 0.09375, 0.3125, 0.09375, 0.3438, 0.0625, 0.3438, 0.09375, 0.3125, 0.125, 0.3125, 0.125, 0.3438, 0.09375, 0.3438, 0.125, 0.3125, 0.1563, 0.3125, 0.1563, 0.3438, 0.125, 0.3438, 0.1563, 0.3125, 0.1875, 0.3125, 0.1875, 0.3438, 0.1563, 0.3438, 0.1875, 0.3125, 0.2188, 0.3125, 0.2188, 0.3438, 0.1875, 0.3438, 0.2188, 0.3125, 0.25, 0.3125, 0.25, 0.3438, 0.2188, 0.3438, 0.25, 0.3125, 0.2813, 0.3125, 0.2813, 0.3438, 0.25, 0.3438, 0.2813, 0.3125, 0.3125, 0.3125, 0.3125, 0.3438, 0.2813, 0.3438, 0.3125, 0.3125, 0.3438, 0.3125, 0.3438, 0.3438, 0.3125, 0.3438, 0.3438, 0.3125, 0.375, 0.3125, 0.375, 0.3438, 0.3438, 0.3438, 0.375, 0.3125, 0.4063, 0.3125, 0.4063, 0.3438, 0.375, 0.3438, 0.4063, 0.3125, 0.4375, 0.3125, 0.4375, 0.3438, 0.4063, 0.3438, 0.4375, 0.3125, 0.4688, 0.3125, 0.4688, 0.3438, 0.4375, 0.3438, 0.4688, 0.3125, 0.5, 0.3125, 0.5, 0.3438, 0.4688, 0.3438, 0.5, 0.3125, 0.5313, 0.3125, 0.5313, 0.3438, 0.5, 0.3438, 0.5313, 0.3125, 0.5625, 0.3125, 0.5625, 0.3438, 0.5313, 0.3438, 0.5625, 0.3125, 0.5938, 0.3125, 0.5938, 0.3438, 0.5625, 0.3438, 0.5938, 0.3125, 0.625, 0.3125, 0.625, 0.3438, 0.5938, 0.3438, 0.03125, 0.3438, 0.0625, 0.3438, 0.0625, 0.375, 0.03125, 0.375, 0.0625, 0.3438, 0.09375, 0.3438, 0.09375, 0.375, 0.0625, 0.375, 0.09375, 0.3438, 0.125, 0.3438, 0.125, 0.375, 0.09375, 0.375, 0.125, 0.3438, 0.1563, 0.3438, 0.1563, 0.375, 0.125, 0.375, 0.1563, 0.3438, 0.1875, 0.3438, 0.1875, 0.375, 0.1563, 0.375, 0.1875, 0.3438, 0.2188, 0.3438, 0.2188, 0.375, 0.1875, 0.375, 0.2188, 0.3438, 0.25, 0.3438, 0.25, 0.375, 0.2188, 0.375, 0.25, 0.3438, 0.2813, 0.3438, 0.2813, 0.375, 0.25, 0.375, 0.2813, 0.3438, 0.3125, 0.3438, 0.3125, 0.375, 0.2813, 0.375, 0.3125, 0.3438, 0.3438, 0.3438, 0.3438, 0.375, 0.3125, 0.375, 0.3438, 0.3438, 0.375, 0.3438, 0.375, 0.375, 0.3438, 0.375, 0.375, 0.3438, 0.4063, 0.3438, 0.4063, 0.375, 0.375, 0.375, 0.4063, 0.3438, 0.4375, 0.3438, 0.4375, 0.375, 0.4063, 0.375, 0.4375, 0.3438, 0.4688, 0.3438, 0.4688, 0.375, 0.4375, 0.375, 0.4688, 0.3438, 0.5, 0.3438, 0.5, 0.375, 0.4688, 0.375, 0.5, 0.3438, 0.5313, 0.3438, 0.5313, 0.375, 0.5, 0.375, 0.5313, 0.3438, 0.5625, 0.3438, 0.5625, 0.375, 0.5313, 0.375, 0.5625, 0.3438, 0.5938, 0.3438, 0.5938, 0.375, 0.5625, 0.375, 0.5938, 0.3438, 0.625, 0.3438, 0.625, 0.375, 0.5938, 0.375, 0.03125, 0.375, 0.0625, 0.375, 0.0625, 0.4063, 0.03125, 0.4062, 0.0625, 0.375, 0.09375, 0.375, 0.09375, 0.4062, 0.0625, 0.4063, 0.09375, 0.375, 0.125, 0.375, 0.125, 0.4063, 0.09375, 0.4062, 0.125, 0.375, 0.1563, 0.375, 0.1563, 0.4062, 0.125, 0.4063, 0.1563, 0.375, 0.1875, 0.375, 0.1875, 0.4062, 0.1563, 0.4062, 0.1875, 0.375, 0.2188, 0.375, 0.2188, 0.4063, 0.1875, 0.4062, 0.2188, 0.375, 0.25, 0.375, 0.25, 0.4063, 0.2188, 0.4063, 0.25, 0.375, 0.2813, 0.375, 0.2813, 0.4063, 0.25, 0.4063, 0.2813, 0.375, 0.3125, 0.375, 0.3125, 0.4063, 0.2813, 0.4063, 0.3125, 0.375, 0.3438, 0.375, 0.3438, 0.4063, 0.3125, 0.4063, 0.3438, 0.375, 0.375, 0.375, 0.375, 0.4063, 0.3438, 0.4063, 0.375, 0.375, 0.4063, 0.375, 0.4063, 0.4063, 0.375, 0.4063, 0.4063, 0.375, 0.4375, 0.375, 0.4375, 0.4063, 0.4063, 0.4063, 0.4375, 0.375, 0.4688, 0.375, 0.4688, 0.4063, 0.4375, 0.4063, 0.4688, 0.375, 0.5, 0.375, 0.5, 0.4062, 0.4688, 0.4063, 0.5, 0.375, 0.5313, 0.375, 0.5313, 0.4063, 0.5, 0.4062, 0.5313, 0.375, 0.5625, 0.375, 0.5625, 0.4063, 0.5313, 0.4063, 0.5625, 0.375, 0.5938, 0.375, 0.5938, 0.4063, 0.5625, 0.4063, 0.5938, 0.375, 0.625, 0.375, 0.625, 0.4062, 0.5938, 0.4063, 0.7188, 0.375, 0.75, 0.375, 0.75, 0.4063, 0.7188, 0.4063, 0.75, 0.375, 0.7813, 0.375, 0.7813, 0.4063, 0.75, 0.4063, 0.7813, 0.375, 0.8125, 0.375, 0.8125, 0.4063, 0.7813, 0.4063, 0.03125, 0.4062, 0.0625, 0.4063, 0.0625, 0.4375, 0.03125, 0.4375, 0.0625, 0.4063, 0.09375, 0.4062, 0.09375, 0.4375, 0.0625, 0.4375, 0.09375, 0.4062, 0.125, 0.4063, 0.125, 0.4375, 0.09375, 0.4375, 0.125, 0.4063, 0.1563, 0.4062, 0.1563, 0.4375, 0.125, 0.4375, 0.1563, 0.4062, 0.1875, 0.4062, 0.1875, 0.4375, 0.1563, 0.4375, 0.1875, 0.4062, 0.2188, 0.4063, 0.2188, 0.4375, 0.1875, 0.4375, 0.2188, 0.4063, 0.25, 0.4063, 0.25, 0.4375, 0.2188, 0.4375, 0.25, 0.4063, 0.2813, 0.4063, 0.2813, 0.4375, 0.25, 0.4375, 0.2813, 0.4063, 0.3125, 0.4063, 0.3125, 0.4375, 0.2813, 0.4375, 0.3125, 0.4063, 0.3438, 0.4063, 0.3438, 0.4375, 0.3125, 0.4375, 0.3438, 0.4063, 0.375, 0.4063, 0.375, 0.4375, 0.3438, 0.4375, 0.375, 0.4063, 0.4063, 0.4063, 0.4063, 0.4375, 0.375, 0.4375, 0.4063, 0.4063, 0.4375, 0.4063, 0.4375, 0.4375, 0.4063, 0.4375, 0.4375, 0.4063, 0.4688, 0.4063, 0.4688, 0.4375, 0.4375, 0.4375, 0.4688, 0.4063, 0.5, 0.4062, 0.5, 0.4375, 0.4688, 0.4375, 0.5, 0.4062, 0.5313, 0.4063, 0.5313, 0.4375, 0.5, 0.4375, 0.5313, 0.4063, 0.5625, 0.4063, 0.5625, 0.4375, 0.5313, 0.4375, 0.5625, 0.4063, 0.5938, 0.4063, 0.5938, 0.4375, 0.5625, 0.4375, 0.5938, 0.4063, 0.625, 0.4062, 0.625, 0.4375, 0.5938, 0.4375, 0.625, 0.4062, 0.6563, 0.4063, 0.6563, 0.4375, 0.625, 0.4375, 0.6563, 0.4063, 0.6875, 0.4063, 0.6875, 0.4375, 0.6563, 0.4375, 0.6875, 0.4063, 0.7188, 0.4063, 0.7188, 0.4375, 0.6875, 0.4375, 0.7188, 0.4063, 0.75, 0.4063, 0.75, 0.4375, 0.7188, 0.4375, 0.75, 0.4063, 0.7813, 0.4063, 0.7813, 0.4375, 0.75, 0.4375, 0.7813, 0.4063, 0.8125, 0.4063, 0.8125, 0.4375, 0.7813, 0.4375, 0.8125, 0.4063, 0.8438, 0.4062, 0.8438, 0.4375, 0.8125, 0.4375, 0.03125, 0.4375, 0.0625, 0.4375, 0.0625, 0.4688, 0.03125, 0.4688, 0.0625, 0.4375, 0.09375, 0.4375, 0.09375, 0.4688, 0.0625, 0.4688, 0.09375, 0.4375, 0.125, 0.4375, 0.125, 0.4688, 0.09375, 0.4688, 0.125, 0.4375, 0.1563, 0.4375, 0.1562, 0.4688, 0.125, 0.4688, 0.1563, 0.4375, 0.1875, 0.4375, 0.1875, 0.4688, 0.1562, 0.4688, 0.1875, 0.4375, 0.2188, 0.4375, 0.2188, 0.4688, 0.1875, 0.4688, 0.2188, 0.4375, 0.25, 0.4375, 0.25, 0.4688, 0.2188, 0.4688, 0.25, 0.4375, 0.2813, 0.4375, 0.2813, 0.4688, 0.25, 0.4688, 0.2813, 0.4375, 0.3125, 0.4375, 0.3125, 0.4688, 0.2813, 0.4688, 0.3125, 0.4375, 0.3438, 0.4375, 0.3438, 0.4688, 0.3125, 0.4688, 0.3438, 0.4375, 0.375, 0.4375, 0.375, 0.4688, 0.3438, 0.4688, 0.375, 0.4375, 0.4063, 0.4375, 0.4063, 0.4688, 0.375, 0.4688, 0.4063, 0.4375, 0.4375, 0.4375, 0.4375, 0.4688, 0.4063, 0.4688, 0.4375, 0.4375, 0.4688, 0.4375, 0.4688, 0.4688, 0.4375, 0.4688, 0.4688, 0.4375, 0.5, 0.4375, 0.5, 0.4688, 0.4688, 0.4688, 0.5, 0.4375, 0.5313, 0.4375, 0.5313, 0.4688, 0.5, 0.4688, 0.5313, 0.4375, 0.5625, 0.4375, 0.5625, 0.4688, 0.5313, 0.4688, 0.5625, 0.4375, 0.5938, 0.4375, 0.5938, 0.4688, 0.5625, 0.4688, 0.5938, 0.4375, 0.625, 0.4375, 0.625, 0.4688, 0.5938, 0.4688, 0.625, 0.4375, 0.6563, 0.4375, 0.6563, 0.4688, 0.625, 0.4688, 0.6563, 0.4375, 0.6875, 0.4375, 0.6875, 0.4688, 0.6563, 0.4688, 0.6875, 0.4375, 0.7188, 0.4375, 0.7188, 0.4688, 0.6875, 0.4688, 0.7188, 0.4375, 0.75, 0.4375, 0.75, 0.4688, 0.7188, 0.4688, 0.75, 0.4375, 0.7813, 0.4375, 0.7812, 0.4688, 0.75, 0.4688, 0.7813, 0.4375, 0.8125, 0.4375, 0.8125, 0.4688, 0.7812, 0.4688, 0.8125, 0.4375, 0.8438, 0.4375, 0.8438, 0.4688, 0.8125, 0.4688, 0.03125, 0.4688, 0.0625, 0.4688, 0.0625, 0.5, 0.03125, 0.5, 0.0625, 0.4688, 0.09375, 0.4688, 0.09375, 0.5, 0.0625, 0.5, 0.09375, 0.4688, 0.125, 0.4688, 0.125, 0.5, 0.09375, 0.5, 0.125, 0.4688, 0.1562, 0.4688, 0.1563, 0.5, 0.125, 0.5, 0.1562, 0.4688, 0.1875, 0.4688, 0.1875, 0.5, 0.1563, 0.5, 0.1875, 0.4688, 0.2188, 0.4688, 0.2188, 0.5, 0.1875, 0.5, 0.2188, 0.4688, 0.25, 0.4688, 0.25, 0.5, 0.2188, 0.5, 0.25, 0.4688, 0.2813, 0.4688, 0.2813, 0.5, 0.25, 0.5, 0.2813, 0.4688, 0.3125, 0.4688, 0.3125, 0.5, 0.2813, 0.5, 0.3125, 0.4688, 0.3438, 0.4688, 0.3438, 0.5, 0.3125, 0.5, 0.3438, 0.4688, 0.375, 0.4688, 0.375, 0.5, 0.3438, 0.5, 0.375, 0.4688, 0.4063, 0.4688, 0.4063, 0.5, 0.375, 0.5, 0.4063, 0.4688, 0.4375, 0.4688, 0.4375, 0.5, 0.4063, 0.5, 0.4375, 0.4688, 0.4688, 0.4688, 0.4688, 0.5, 0.4375, 0.5, 0.4688, 0.4688, 0.5, 0.4688, 0.5, 0.5, 0.4688, 0.5, 0.5, 0.4688, 0.5313, 0.4688, 0.5312, 0.5, 0.5, 0.5, 0.5313, 0.4688, 0.5625, 0.4688, 0.5625, 0.5, 0.5312, 0.5, 0.5625, 0.4688, 0.5938, 0.4688, 0.5938, 0.5, 0.5625, 0.5, 0.5938, 0.4688, 0.625, 0.4688, 0.625, 0.5, 0.5938, 0.5, 0.625, 0.4688, 0.6563, 0.4688, 0.6563, 0.5, 0.625, 0.5, 0.6563, 0.4688, 0.6875, 0.4688, 0.6875, 0.5, 0.6563, 0.5, 0.6875, 0.4688, 0.7188, 0.4688, 0.7188, 0.5, 0.6875, 0.5, 0.7188, 0.4688, 0.75, 0.4688, 0.75, 0.5, 0.7188, 0.5, 0.75, 0.4688, 0.7812, 0.4688, 0.7813, 0.5, 0.75, 0.5, 0.7812, 0.4688, 0.8125, 0.4688, 0.8125, 0.5, 0.7813, 0.5, 0.8125, 0.4688, 0.8438, 0.4688, 0.8438, 0.5, 0.8125, 0.5, 0.8438, 0.4688, 0.875, 0.4688, 0.875, 0.5, 0.8438, 0.5, 0.03125, 0.5, 0.0625, 0.5, 0.0625, 0.5313, 0.03125, 0.5313, 0.0625, 0.5, 0.09375, 0.5, 0.09375, 0.5312, 0.0625, 0.5313, 0.09375, 0.5, 0.125, 0.5, 0.125, 0.5312, 0.09375, 0.5312, 0.125, 0.5, 0.1563, 0.5, 0.1563, 0.5313, 0.125, 0.5312, 0.1563, 0.5, 0.1875, 0.5, 0.1875, 0.5313, 0.1563, 0.5313, 0.1875, 0.5, 0.2188, 0.5, 0.2188, 0.5313, 0.1875, 0.5313, 0.2188, 0.5, 0.25, 0.5, 0.25, 0.5313, 0.2188, 0.5313, 0.25, 0.5, 0.2813, 0.5, 0.2813, 0.5313, 0.25, 0.5313, 0.2813, 0.5, 0.3125, 0.5, 0.3125, 0.5313, 0.2813, 0.5313, 0.3125, 0.5, 0.3438, 0.5, 0.3438, 0.5312, 0.3125, 0.5313, 0.3438, 0.5, 0.375, 0.5, 0.375, 0.5313, 0.3438, 0.5312, 0.375, 0.5, 0.4063, 0.5, 0.4063, 0.5313, 0.375, 0.5313, 0.4063, 0.5, 0.4375, 0.5, 0.4375, 0.5312, 0.4063, 0.5313, 0.4375, 0.5, 0.4688, 0.5, 0.4688, 0.5313, 0.4375, 0.5312, 0.4688, 0.5, 0.5, 0.5, 0.5, 0.5312, 0.4688, 0.5313, 0.5, 0.5, 0.5312, 0.5, 0.5313, 0.5313, 0.5, 0.5312, 0.5312, 0.5, 0.5625, 0.5, 0.5625, 0.5313, 0.5313, 0.5313, 0.5625, 0.5, 0.5938, 0.5, 0.5938, 0.5312, 0.5625, 0.5313, 0.5938, 0.5, 0.625, 0.5, 0.625, 0.5312, 0.5938, 0.5312, 0.625, 0.5, 0.6563, 0.5, 0.6563, 0.5313, 0.625, 0.5312, 0.6563, 0.5, 0.6875, 0.5, 0.6875, 0.5313, 0.6563, 0.5313, 0.6875, 0.5, 0.7188, 0.5, 0.7188, 0.5313, 0.6875, 0.5313, 0.7188, 0.5, 0.75, 0.5, 0.75, 0.5313, 0.7188, 0.5313, 0.75, 0.5, 0.7813, 0.5, 0.7812, 0.5313, 0.75, 0.5313, 0.7813, 0.5, 0.8125, 0.5, 0.8125, 0.5313, 0.7812, 0.5313, 0.8125, 0.5, 0.8438, 0.5, 0.8438, 0.5313, 0.8125, 0.5313, 0.8438, 0.5, 0.875, 0.5, 0.875, 0.5312, 0.8438, 0.5313, 0.125, 0.5312, 0.1563, 0.5313, 0.1563, 0.5625, 0.125, 0.5625, 0.1563, 0.5313, 0.1875, 0.5313, 0.1875, 0.5625, 0.1563, 0.5625, 0.1875, 0.5313, 0.2188, 0.5313, 0.2188, 0.5625, 0.1875, 0.5625, 0.2188, 0.5313, 0.25, 0.5313, 0.25, 0.5625, 0.2188, 0.5625, 0.25, 0.5313, 0.2813, 0.5313, 0.2813, 0.5625, 0.25, 0.5625, 0.2813, 0.5313, 0.3125, 0.5313, 0.3125, 0.5625, 0.2813, 0.5625, 0.3125, 0.5313, 0.3438, 0.5312, 0.3438, 0.5625, 0.3125, 0.5625, 0.3438, 0.5312, 0.375, 0.5313, 0.375, 0.5625, 0.3438, 0.5625, 0.375, 0.5313, 0.4063, 0.5313, 0.4063, 0.5625, 0.375, 0.5625, 0.4063, 0.5313, 0.4375, 0.5312, 0.4375, 0.5625, 0.4063, 0.5625, 0.4375, 0.5312, 0.4688, 0.5313, 0.4688, 0.5625, 0.4375, 0.5625, 0.4688, 0.5313, 0.5, 0.5312, 0.5, 0.5625, 0.4688, 0.5625, 0.5, 0.5312, 0.5313, 0.5313, 0.5313, 0.5625, 0.5, 0.5625, 0.5313, 0.5313, 0.5625, 0.5313, 0.5625, 0.5625, 0.5313, 0.5625, 0.5625, 0.5313, 0.5938, 0.5312, 0.5938, 0.5625, 0.5625, 0.5625, 0.5938, 0.5312, 0.625, 0.5312, 0.625, 0.5625, 0.5938, 0.5625, 0.625, 0.5312, 0.6563, 0.5313, 0.6563, 0.5625, 0.625, 0.5625, 0.6563, 0.5313, 0.6875, 0.5313, 0.6875, 0.5625, 0.6563, 0.5625, 0.6875, 0.5313, 0.7188, 0.5313, 0.7188, 0.5625, 0.6875, 0.5625, 0.7188, 0.5313, 0.75, 0.5313, 0.75, 0.5625, 0.7188, 0.5625, 0.75, 0.5313, 0.7812, 0.5313, 0.7813, 0.5625, 0.75, 0.5625, 0.7812, 0.5313, 0.8125, 0.5313, 0.8125, 0.5625, 0.7813, 0.5625, 0.8125, 0.5313, 0.8438, 0.5313, 0.8438, 0.5625, 0.8125, 0.5625, 0.8438, 0.5313, 0.875, 0.5312, 0.875, 0.5625, 0.8438, 0.5625, 0.875, 0.5312, 0.9063, 0.5312, 0.9063, 0.5625, 0.875, 0.5625, 0.9063, 0.5312, 0.9375, 0.5313, 0.9375, 0.5625, 0.9063, 0.5625, 0.1875, 0.5625, 0.2188, 0.5625, 0.2188, 0.5938, 0.1875, 0.5938, 0.2188, 0.5625, 0.25, 0.5625, 0.25, 0.5938, 0.2188, 0.5938, 0.25, 0.5625, 0.2813, 0.5625, 0.2812, 0.5938, 0.25, 0.5938, 0.2813, 0.5625, 0.3125, 0.5625, 0.3125, 0.5938, 0.2812, 0.5938, 0.3125, 0.5625, 0.3438, 0.5625, 0.3438, 0.5938, 0.3125, 0.5938, 0.3438, 0.5625, 0.375, 0.5625, 0.375, 0.5938, 0.3438, 0.5938, 0.375, 0.5625, 0.4063, 0.5625, 0.4063, 0.5938, 0.375, 0.5938, 0.4063, 0.5625, 0.4375, 0.5625, 0.4375, 0.5938, 0.4063, 0.5938, 0.4375, 0.5625, 0.4688, 0.5625, 0.4688, 0.5938, 0.4375, 0.5938, 0.4688, 0.5625, 0.5, 0.5625, 0.5, 0.5938, 0.4688, 0.5938, 0.5, 0.5625, 0.5313, 0.5625, 0.5313, 0.5938, 0.5, 0.5938, 0.5313, 0.5625, 0.5625, 0.5625, 0.5625, 0.5938, 0.5313, 0.5938, 0.5625, 0.5625, 0.5938, 0.5625, 0.5938, 0.5938, 0.5625, 0.5938, 0.5938, 0.5625, 0.625, 0.5625, 0.625, 0.5938, 0.5938, 0.5938, 0.625, 0.5625, 0.6563, 0.5625, 0.6562, 0.5938, 0.625, 0.5938, 0.6563, 0.5625, 0.6875, 0.5625, 0.6875, 0.5938, 0.6562, 0.5938, 0.6875, 0.5625, 0.7188, 0.5625, 0.7188, 0.5938, 0.6875, 0.5938, 0.7188, 0.5625, 0.75, 0.5625, 0.75, 0.5938, 0.7188, 0.5938, 0.75, 0.5625, 0.7813, 0.5625, 0.7813, 0.5938, 0.75, 0.5938, 0.7813, 0.5625, 0.8125, 0.5625, 0.8125, 0.5938, 0.7813, 0.5938, 0.8125, 0.5625, 0.8438, 0.5625, 0.8438, 0.5938, 0.8125, 0.5938, 0.8438, 0.5625, 0.875, 0.5625, 0.875, 0.5938, 0.8438, 0.5938, 0.875, 0.5625, 0.9063, 0.5625, 0.9062, 0.5938, 0.875, 0.5938, 0.9063, 0.5625, 0.9375, 0.5625, 0.9375, 0.5938, 0.9062, 0.5938, 0.25, 0.5938, 0.2812, 0.5938, 0.2813, 0.625, 0.25, 0.625, 0.2812, 0.5938, 0.3125, 0.5938, 0.3125, 0.625, 0.2813, 0.625, 0.3125, 0.5938, 0.3438, 0.5938, 0.3438, 0.625, 0.3125, 0.625, 0.3438, 0.5938, 0.375, 0.5938, 0.375, 0.625, 0.3438, 0.625, 0.375, 0.5938, 0.4063, 0.5938, 0.4063, 0.625, 0.375, 0.625, 0.4063, 0.5938, 0.4375, 0.5938, 0.4375, 0.625, 0.4063, 0.625, 0.4375, 0.5938, 0.4688, 0.5938, 0.4688, 0.625, 0.4375, 0.625, 0.4688, 0.5938, 0.5, 0.5938, 0.5, 0.625, 0.4688, 0.625, 0.5, 0.5938, 0.5313, 0.5938, 0.5312, 0.625, 0.5, 0.625, 0.5313, 0.5938, 0.5625, 0.5938, 0.5625, 0.625, 0.5312, 0.625, 0.5625, 0.5938, 0.5938, 0.5938, 0.5938, 0.625, 0.5625, 0.625, 0.5938, 0.5938, 0.625, 0.5938, 0.625, 0.625, 0.5938, 0.625, 0.625, 0.5938, 0.6562, 0.5938, 0.6563, 0.625, 0.625, 0.625, 0.6562, 0.5938, 0.6875, 0.5938, 0.6875, 0.625, 0.6563, 0.625, 0.6875, 0.5938, 0.7188, 0.5938, 0.7188, 0.625, 0.6875, 0.625, 0.7188, 0.5938, 0.75, 0.5938, 0.75, 0.625, 0.7188, 0.625, 0.75, 0.5938, 0.7813, 0.5938, 0.7812, 0.625, 0.75, 0.625, 0.7813, 0.5938, 0.8125, 0.5938, 0.8125, 0.625, 0.7812, 0.625, 0.8125, 0.5938, 0.8438, 0.5938, 0.8438, 0.625, 0.8125, 0.625, 0.8438, 0.5938, 0.875, 0.5938, 0.875, 0.625, 0.8438, 0.625, 0.875, 0.5938, 0.9062, 0.5938, 0.9062, 0.625, 0.875, 0.625, 0.9062, 0.5938, 0.9375, 0.5938, 0.9375, 0.625, 0.9062, 0.625, 0.2813, 0.625, 0.3125, 0.625, 0.3125, 0.6562, 0.2813, 0.6562, 0.3125, 0.625, 0.3438, 0.625, 0.3438, 0.6563, 0.3125, 0.6562, 0.3438, 0.625, 0.375, 0.625, 0.375, 0.6562, 0.3438, 0.6563, 0.375, 0.625, 0.4063, 0.625, 0.4063, 0.6562, 0.375, 0.6562, 0.4063, 0.625, 0.4375, 0.625, 0.4375, 0.6563, 0.4063, 0.6562, 0.4375, 0.625, 0.4688, 0.625, 0.4688, 0.6563, 0.4375, 0.6563, 0.4688, 0.625, 0.5, 0.625, 0.5, 0.6563, 0.4688, 0.6563, 0.5, 0.625, 0.5312, 0.625, 0.5313, 0.6563, 0.5, 0.6563, 0.5312, 0.625, 0.5625, 0.625, 0.5625, 0.6563, 0.5313, 0.6563, 0.5625, 0.625, 0.5938, 0.625, 0.5938, 0.6562, 0.5625, 0.6563, 0.5938, 0.625, 0.625, 0.625, 0.625, 0.6562, 0.5938, 0.6562, 0.625, 0.625, 0.6563, 0.625, 0.6563, 0.6563, 0.625, 0.6562, 0.6563, 0.625, 0.6875, 0.625, 0.6875, 0.6562, 0.6563, 0.6563, 0.6875, 0.625, 0.7188, 0.625, 0.7188, 0.6562, 0.6875, 0.6562, 0.7188, 0.625, 0.75, 0.625, 0.75, 0.6562, 0.7188, 0.6562, 0.75, 0.625, 0.7812, 0.625, 0.7813, 0.6563, 0.75, 0.6562, 0.7812, 0.625, 0.8125, 0.625, 0.8125, 0.6562, 0.7813, 0.6563, 0.8125, 0.625, 0.8438, 0.625, 0.8438, 0.6562, 0.8125, 0.6562, 0.8438, 0.625, 0.875, 0.625, 0.875, 0.6562, 0.8438, 0.6562, 0.875, 0.625, 0.9062, 0.625, 0.9063, 0.6563, 0.875, 0.6562, 0.9062, 0.625, 0.9375, 0.625, 0.9375, 0.6562, 0.9063, 0.6563, 0.3125, 0.6562, 0.3438, 0.6563, 0.3438, 0.6875, 0.3125, 0.6875, 0.3438, 0.6563, 0.375, 0.6562, 0.375, 0.6875, 0.3438, 0.6875, 0.375, 0.6562, 0.4063, 0.6562, 0.4063, 0.6875, 0.375, 0.6875, 0.4063, 0.6562, 0.4375, 0.6563, 0.4375, 0.6875, 0.4063, 0.6875, 0.4375, 0.6563, 0.4688, 0.6563, 0.4688, 0.6875, 0.4375, 0.6875, 0.4688, 0.6563, 0.5, 0.6563, 0.5, 0.6875, 0.4688, 0.6875, 0.5, 0.6563, 0.5313, 0.6563, 0.5313, 0.6875, 0.5, 0.6875, 0.5313, 0.6563, 0.5625, 0.6563, 0.5625, 0.6875, 0.5313, 0.6875, 0.5625, 0.6563, 0.5938, 0.6562, 0.5938, 0.6875, 0.5625, 0.6875, 0.5938, 0.6562, 0.625, 0.6562, 0.625, 0.6875, 0.5938, 0.6875, 0.625, 0.6562, 0.6563, 0.6563, 0.6562, 0.6875, 0.625, 0.6875, 0.6563, 0.6563, 0.6875, 0.6562, 0.6875, 0.6875, 0.6562, 0.6875, 0.6875, 0.6562, 0.7188, 0.6562, 0.7188, 0.6875, 0.6875, 0.6875, 0.7188, 0.6562, 0.75, 0.6562, 0.75, 0.6875, 0.7188, 0.6875, 0.75, 0.6562, 0.7813, 0.6563, 0.7812, 0.6875, 0.75, 0.6875, 0.7813, 0.6563, 0.8125, 0.6562, 0.8125, 0.6875, 0.7812, 0.6875, 0.8125, 0.6562, 0.8438, 0.6562, 0.8438, 0.6875, 0.8125, 0.6875, 0.8438, 0.6562, 0.875, 0.6562, 0.875, 0.6875, 0.8438, 0.6875, 0.875, 0.6562, 0.9063, 0.6563, 0.9062, 0.6875, 0.875, 0.6875, 0.9063, 0.6563, 0.9375, 0.6562, 0.9375, 0.6875, 0.9062, 0.6875, 0.3438, 0.6875, 0.375, 0.6875, 0.375, 0.7188, 0.3438, 0.7188, 0.375, 0.6875, 0.4063, 0.6875, 0.4063, 0.7188, 0.375, 0.7188, 0.4063, 0.6875, 0.4375, 0.6875, 0.4375, 0.7188, 0.4063, 0.7188, 0.4375, 0.6875, 0.4688, 0.6875, 0.4688, 0.7188, 0.4375, 0.7188, 0.4688, 0.6875, 0.5, 0.6875, 0.5, 0.7188, 0.4688, 0.7188, 0.5, 0.6875, 0.5313, 0.6875, 0.5313, 0.7188, 0.5, 0.7188, 0.5313, 0.6875, 0.5625, 0.6875, 0.5625, 0.7188, 0.5313, 0.7188, 0.5625, 0.6875, 0.5938, 0.6875, 0.5938, 0.7188, 0.5625, 0.7188, 0.5938, 0.6875, 0.625, 0.6875, 0.625, 0.7188, 0.5938, 0.7188, 0.625, 0.6875, 0.6562, 0.6875, 0.6563, 0.7188, 0.625, 0.7188, 0.6562, 0.6875, 0.6875, 0.6875, 0.6875, 0.7188, 0.6563, 0.7188, 0.6875, 0.6875, 0.7188, 0.6875, 0.7188, 0.7188, 0.6875, 0.7188, 0.7188, 0.6875, 0.75, 0.6875, 0.75, 0.7188, 0.7188, 0.7188, 0.75, 0.6875, 0.7812, 0.6875, 0.7812, 0.7188, 0.75, 0.7188, 0.7812, 0.6875, 0.8125, 0.6875, 0.8125, 0.7188, 0.7812, 0.7188, 0.8125, 0.6875, 0.8438, 0.6875, 0.8438, 0.7188, 0.8125, 0.7188, 0.8438, 0.6875, 0.875, 0.6875, 0.875, 0.7188, 0.8438, 0.7188, 0.875, 0.6875, 0.9062, 0.6875, 0.9063, 0.7188, 0.875, 0.7188, 0.9062, 0.6875, 0.9375, 0.6875, 0.9375, 0.7188, 0.9063, 0.7188, 0.375, 0.7188, 0.4063, 0.7188, 0.4063, 0.75, 0.375, 0.75, 0.4063, 0.7188, 0.4375, 0.7188, 0.4375, 0.75, 0.4063, 0.75, 0.4375, 0.7188, 0.4688, 0.7188, 0.4688, 0.75, 0.4375, 0.75, 0.4688, 0.7188, 0.5, 0.7188, 0.5, 0.75, 0.4688, 0.75, 0.5, 0.7188, 0.5313, 0.7188, 0.5313, 0.75, 0.5, 0.75, 0.5313, 0.7188, 0.5625, 0.7188, 0.5625, 0.75, 0.5313, 0.75, 0.5625, 0.7188, 0.5938, 0.7188, 0.5938, 0.75, 0.5625, 0.75, 0.5938, 0.7188, 0.625, 0.7188, 0.625, 0.75, 0.5938, 0.75, 0.625, 0.7188, 0.6563, 0.7188, 0.6562, 0.75, 0.625, 0.75, 0.6563, 0.7188, 0.6875, 0.7188, 0.6875, 0.75, 0.6562, 0.75, 0.6875, 0.7188, 0.7188, 0.7188, 0.7188, 0.75, 0.6875, 0.75, 0.7188, 0.7188, 0.75, 0.7188, 0.75, 0.75, 0.7188, 0.75, 0.75, 0.7188, 0.7812, 0.7188, 0.7813, 0.75, 0.75, 0.75, 0.7812, 0.7188, 0.8125, 0.7188, 0.8125, 0.75, 0.7813, 0.75, 0.8125, 0.7188, 0.8438, 0.7188, 0.8438, 0.75, 0.8125, 0.75, 0.8438, 0.7188, 0.875, 0.7188, 0.875, 0.75, 0.8438, 0.75, 0.875, 0.7188, 0.9063, 0.7188, 0.9063, 0.75, 0.875, 0.75, 0.375, 0.75, 0.4063, 0.75, 0.4063, 0.7813, 0.375, 0.7813, 0.4063, 0.75, 0.4375, 0.75, 0.4375, 0.7813, 0.4063, 0.7813, 0.4375, 0.75, 0.4688, 0.75, 0.4688, 0.7813, 0.4375, 0.7813, 0.4688, 0.75, 0.5, 0.75, 0.5, 0.7813, 0.4688, 0.7813, 0.5, 0.75, 0.5313, 0.75, 0.5313, 0.7812, 0.5, 0.7813, 0.5313, 0.75, 0.5625, 0.75, 0.5625, 0.7813, 0.5313, 0.7812, 0.5625, 0.75, 0.5938, 0.75, 0.5938, 0.7813, 0.5625, 0.7813, 0.5938, 0.75, 0.625, 0.75, 0.625, 0.7813, 0.5938, 0.7813, 0.625, 0.75, 0.6562, 0.75, 0.6563, 0.7813, 0.625, 0.7813, 0.6562, 0.75, 0.6875, 0.75, 0.6875, 0.7812, 0.6563, 0.7813, 0.6875, 0.75, 0.7188, 0.75, 0.7188, 0.7812, 0.6875, 0.7812, 0.7188, 0.75, 0.75, 0.75, 0.75, 0.7813, 0.7188, 0.7812, 0.75, 0.75, 0.7813, 0.75, 0.7812, 0.7812, 0.75, 0.7813, 0.7813, 0.75, 0.8125, 0.75, 0.8125, 0.7812, 0.7812, 0.7812, 0.8125, 0.75, 0.8438, 0.75, 0.8438, 0.7813, 0.8125, 0.7812, 0.8438, 0.75, 0.875, 0.75, 0.875, 0.7813, 0.8438, 0.7813, 0.875, 0.75, 0.9063, 0.75, 0.9063, 0.7813, 0.875, 0.7813, 0.4063, 0.7813, 0.4375, 0.7813, 0.4375, 0.8125, 0.4062, 0.8125, 0.4375, 0.7813, 0.4688, 0.7813, 0.4688, 0.8125, 0.4375, 0.8125, 0.4688, 0.7813, 0.5, 0.7813, 0.5, 0.8125, 0.4688, 0.8125, 0.5, 0.7813, 0.5313, 0.7812, 0.5313, 0.8125, 0.5, 0.8125, 0.5313, 0.7812, 0.5625, 0.7813, 0.5625, 0.8125, 0.5313, 0.8125, 0.5625, 0.7813, 0.5938, 0.7813, 0.5938, 0.8125, 0.5625, 0.8125, 0.5938, 0.7813, 0.625, 0.7813, 0.625, 0.8125, 0.5938, 0.8125, 0.625, 0.7813, 0.6563, 0.7813, 0.6562, 0.8125, 0.625, 0.8125, 0.6563, 0.7813, 0.6875, 0.7812, 0.6875, 0.8125, 0.6562, 0.8125, 0.6875, 0.7812, 0.7188, 0.7812, 0.7188, 0.8125, 0.6875, 0.8125, 0.7188, 0.7812, 0.75, 0.7813, 0.75, 0.8125, 0.7188, 0.8125, 0.75, 0.7813, 0.7812, 0.7812, 0.7813, 0.8125, 0.75, 0.8125, 0.7812, 0.7812, 0.8125, 0.7812, 0.8125, 0.8125, 0.7813, 0.8125, 0.8125, 0.7812, 0.8438, 0.7813, 0.8438, 0.8125, 0.8125, 0.8125, 0.8438, 0.7813, 0.875, 0.7813, 0.875, 0.8125, 0.8438, 0.8125, 0.875, 0.7813, 0.9063, 0.7813, 0.9062, 0.8125, 0.875, 0.8125, 0.9063, 0.7813, 0.9375, 0.7813, 0.9375, 0.8125, 0.9062, 0.8125, 0.4375, 0.8125, 0.4688, 0.8125, 0.4688, 0.8438, 0.4375, 0.8438, 0.4688, 0.8125, 0.5, 0.8125, 0.5, 0.8438, 0.4688, 0.8438, 0.5, 0.8125, 0.5313, 0.8125, 0.5312, 0.8438, 0.5, 0.8438, 0.5313, 0.8125, 0.5625, 0.8125, 0.5625, 0.8438, 0.5312, 0.8438, 0.5625, 0.8125, 0.5938, 0.8125, 0.5938, 0.8438, 0.5625, 0.8438, 0.5938, 0.8125, 0.625, 0.8125, 0.625, 0.8438, 0.5938, 0.8438, 0.625, 0.8125, 0.6562, 0.8125, 0.6562, 0.8438, 0.625, 0.8438, 0.6562, 0.8125, 0.6875, 0.8125, 0.6875, 0.8438, 0.6562, 0.8438, 0.6875, 0.8125, 0.7188, 0.8125, 0.7188, 0.8438, 0.6875, 0.8438, 0.7188, 0.8125, 0.75, 0.8125, 0.75, 0.8438, 0.7188, 0.8438, 0.75, 0.8125, 0.7813, 0.8125, 0.7812, 0.8438, 0.75, 0.8438, 0.7813, 0.8125, 0.8125, 0.8125, 0.8125, 0.8438, 0.7812, 0.8438, 0.8125, 0.8125, 0.8438, 0.8125, 0.8438, 0.8438, 0.8125, 0.8438, 0.8438, 0.8125, 0.875, 0.8125, 0.875, 0.8438, 0.8438, 0.8438, 0.875, 0.8125, 0.9062, 0.8125, 0.9062, 0.8438, 0.875, 0.8438, 0.9062, 0.8125, 0.9375, 0.8125, 0.9375, 0.8438, 0.9062, 0.8438, 0.4688, 0.8438, 0.5, 0.8438, 0.5, 0.875, 0.4688, 0.875, 0.5, 0.8438, 0.5312, 0.8438, 0.5313, 0.875, 0.5, 0.875, 0.5312, 0.8438, 0.5625, 0.8438, 0.5625, 0.875, 0.5313, 0.875, 0.5625, 0.8438, 0.5938, 0.8438, 0.5938, 0.875, 0.5625, 0.875, 0.5938, 0.8438, 0.625, 0.8438, 0.625, 0.875, 0.5938, 0.875, 0.625, 0.8438, 0.6562, 0.8438, 0.6563, 0.875, 0.625, 0.875, 0.6562, 0.8438, 0.6875, 0.8438, 0.6875, 0.875, 0.6563, 0.875, 0.6875, 0.8438, 0.7188, 0.8438, 0.7188, 0.875, 0.6875, 0.875, 0.7188, 0.8438, 0.75, 0.8438, 0.75, 0.875, 0.7188, 0.875, 0.75, 0.8438, 0.7812, 0.8438, 0.7813, 0.875, 0.75, 0.875, 0.7812, 0.8438, 0.8125, 0.8438, 0.8125, 0.875, 0.7813, 0.875, 0.8125, 0.8438, 0.8438, 0.8438, 0.8438, 0.875, 0.8125, 0.875, 0.8438, 0.8438, 0.875, 0.8438, 0.875, 0.875, 0.8438, 0.875, 0.875, 0.8438, 0.9062, 0.8438, 0.9063, 0.875, 0.875, 0.875, 0.5, 0.875, 0.5313, 0.875, 0.5313, 0.9063, 0.5, 0.9063, 0.5313, 0.875, 0.5625, 0.875, 0.5625, 0.9063, 0.5313, 0.9063, 0.5625, 0.875, 0.5938, 0.875, 0.5938, 0.9063, 0.5625, 0.9063, 0.5938, 0.875, 0.625, 0.875, 0.625, 0.9062, 0.5938, 0.9063, 0.625, 0.875, 0.6563, 0.875, 0.6563, 0.9063, 0.625, 0.9062, 0.6563, 0.875, 0.6875, 0.875, 0.6875, 0.9063, 0.6563, 0.9063, 0.6875, 0.875, 0.7188, 0.875, 0.7188, 0.9063, 0.6875, 0.9063, 0.7188, 0.875, 0.75, 0.875, 0.75, 0.9062, 0.7188, 0.9063, 0.75, 0.875, 0.7813, 0.875, 0.7813, 0.9063, 0.75, 0.9062, 0.7813, 0.875, 0.8125, 0.875, 0.8125, 0.9062, 0.7813, 0.9063, 0.8125, 0.875, 0.8438, 0.875, 0.8438, 0.9063, 0.8125, 0.9062, 0.8438, 0.875, 0.875, 0.875, 0.875, 0.9063, 0.8438, 0.9063, 0.875, 0.875, 0.9063, 0.875, 0.9063, 0.9063, 0.875, 0.9063, 0.5313, 0.9063, 0.5625, 0.9063, 0.5625, 0.9375, 0.5312, 0.9375, 0.5625, 0.9063, 0.5938, 0.9063, 0.5938, 0.9375, 0.5625, 0.9375, 0.5938, 0.9063, 0.625, 0.9062, 0.625, 0.9375, 0.5938, 0.9375, 0.625, 0.9062, 0.6563, 0.9063, 0.6562, 0.9375, 0.625, 0.9375, 0.6563, 0.9063, 0.6875, 0.9063, 0.6875, 0.9375, 0.6562, 0.9375, 0.6875, 0.9063, 0.7188, 0.9063, 0.7188, 0.9375, 0.6875, 0.9375, 0.7188, 0.9063, 0.75, 0.9062, 0.75, 0.9375, 0.7188, 0.9375, 0.75, 0.9062, 0.7813, 0.9063, 0.7813, 0.9375, 0.75, 0.9375, 0.7813, 0.9063, 0.8125, 0.9062, 0.8125, 0.9375, 0.7813, 0.9375, 0.8125, 0.9062, 0.8438, 0.9063, 0.8438, 0.9375, 0.8125, 0.9375, 0.8438, 0.9063, 0.875, 0.9063, 0.875, 0.9375, 0.8438, 0.9375, 0.875, 0.9063, 0.9063, 0.9063, 0.9063, 0.9375, 0.875, 0.9375, 0.5625, 0.9688, 0.5625, 1.0, 0.0, 0.5312, 0.03125, 0.5313, 0.0625, 0.5313, 0.09375, 0.5312, 0.125, 0.5312, 0.125, 0.5625, 0.1563, 0.5625, 0.1875, 0.5625, 0.1875, 0.5938, 0.2188, 0.5938, 0.25, 0.5938, 0.25, 0.625, 0.2813, 0.625, 0.2813, 0.6562, 0.3125, 0.6562, 0.3125, 0.6875, 0.3438, 0.6875, 0.3438, 0.7188, 0.375, 0.7188, 0.375, 0.75, 0.375, 0.7813, 0.4063, 0.7813, 0.4062, 0.8125, 0.4375, 0.8125, 0.4375, 0.8438, 0.4688, 0.8438, 0.4688, 0.875, 0.5, 0.875, 0.5, 0.9063, 0.5313, 0.9063, 0.5312, 0.9375, 0.5625, 0.9375, 0.5625, 0.9375, 0.5938, 0.9375, 0.5938, 0.9688, 0.5625, 0.9688, 0.5938, 0.9375, 0.625, 0.9375, 0.625, 0.9688, 0.5938, 0.9688, 0.625, 0.9375, 0.6562, 0.9375, 0.6563, 0.9688, 0.625, 0.9688, 0.6562, 0.9375, 0.6875, 0.9375, 0.6875, 0.9688, 0.6563, 0.9688, 0.6875, 0.9375, 0.7188, 0.9375, 0.7188, 0.9688, 0.6875, 0.9688, 0.7188, 0.9375, 0.75, 0.9375, 0.75, 0.9688, 0.7188, 0.9688, 0.75, 0.9375, 0.7813, 0.9375, 0.7812, 0.9688, 0.75, 0.9688, 0.7813, 0.9375, 0.8125, 0.9375, 0.8125, 0.9688, 0.7812, 0.9688, 0.8125, 0.9375, 0.8438, 0.9375, 0.8438, 0.9688, 0.8125, 0.9688, 0.8438, 0.9375, 0.875, 0.9375, 0.875, 0.9688, 0.8438, 0.9688, 0.875, 0.9375, 0.9063, 0.9375, 0.9063, 0.9688, 0.875, 0.9688, 0.875, 0.9688, 0.9063, 0.9688, 0.9063, 1.0, 0.875, 1.0, 0.8438, 0.9688, 0.875, 0.9688, 0.875, 1.0, 0.8438, 1.0, 0.8125, 0.9688, 0.8438, 0.9688, 0.8438, 1.0, 0.8125, 1.0, 0.7812, 0.9688, 0.8125, 0.9688, 0.8125, 1.0, 0.7813, 1.0, 0.75, 0.9688, 0.7812, 0.9688, 0.7813, 1.0, 0.75, 1.0, 0.7188, 0.9688, 0.75, 0.9688, 0.75, 1.0, 0.7188, 1.0, 0.6875, 0.9688, 0.7188, 0.9688, 0.7188, 1.0, 0.6875, 1.0, 0.6563, 0.9688, 0.6875, 0.9688, 0.6875, 1.0, 0.6562, 1.0, 0.625, 0.9688, 0.6563, 0.9688, 0.6562, 1.0, 0.625, 1.0, 0.5938, 0.9688, 0.625, 0.9688, 0.625, 1.0, 0.5938, 1.0, 0.5625, 0.9688, 0.5938, 0.9688, 0.5938, 1.0, 0.5625, 1.0, 0.0, 0.5, 0.03125, 0.5, 0.03125, 0.5313, 0.0, 0.5312, 0.0, 0.4688, 0.03125, 0.4688, 0.03125, 0.5, 0.0, 0.5, 0.0, 0.4375, 0.03125, 0.4375, 0.03125, 0.4688, 0.0, 0.4688, 0.0, 0.4063, 0.03125, 0.4062, 0.03125, 0.4375, 0.0, 0.4375, 0.0, 0.375, 0.03125, 0.375, 0.03125, 0.4062, 0.0, 0.4063, 0.0, 0.3438, 0.03125, 0.3438, 0.03125, 0.375, 0.0, 0.375, 0.0, 0.3125, 0.03125, 0.3125, 0.03125, 0.3438, 0.0, 0.3438, 0.0, 0.2813, 0.03125, 0.2813, 0.03125, 0.3125, 0.0, 0.3125, 0.625, 0.3125, 0.6563, 0.3125, 0.6563, 0.3438, 0.625, 0.3438, 0.6563, 0.3125, 0.6875, 0.3125, 0.6875, 0.3438, 0.6563, 0.3438, 0.6875, 0.3125, 0.7188, 0.3125, 0.7188, 0.3438, 0.6875, 0.3438, 0.625, 0.3438, 0.6563, 0.3438, 0.6563, 0.375, 0.625, 0.375, 0.6563, 0.3438, 0.6875, 0.3438, 0.6875, 0.375, 0.6563, 0.375, 0.6875, 0.3438, 0.7188, 0.3438, 0.7188, 0.375, 0.6875, 0.375, 0.625, 0.375, 0.6563, 0.375, 0.6563, 0.4063, 0.625, 0.4062, 0.6563, 0.375, 0.6875, 0.375, 0.6875, 0.4063, 0.6563, 0.4063, 0.6875, 0.375, 0.7188, 0.375, 0.7188, 0.4063, 0.6875, 0.4063])
me_plane.materials.append(mat_ground)
me_plane.update()
me_cube_001 = bpy.data.meshes.new('Cube.001')
me_cube_001.from_pydata([(-0.05276, 0.36, -0.7498), (-0.05276, 0.36, 0.1053), (-0.05276, 1.202, -0.7498), (-0.05276, 1.202, 0.1053), (0.4983, 0.36, -0.7498), (0.4983, 0.36, 0.1053), (0.4983, 1.202, -0.7498), (0.4983, 1.202, 0.1053), (-0.2222, 0.36, 0.1053), (-0.2222, 1.202, 0.1053), (0.6677, 1.202, 0.1053), (0.6677, 0.36, 0.1053), (0.1768, 0.36, 0.3969), (0.1768, 1.202, 0.3969), (0.2688, 1.202, 0.3969), (0.2688, 0.36, 0.3969)], [], [(0, 1, 3, 2), (2, 3, 7, 6), (6, 7, 5, 4), (4, 5, 1, 0), (2, 6, 4, 0), (7, 3, 9, 10), (11, 10, 14, 15), (5, 7, 10, 11), (3, 1, 8, 9), (1, 5, 11, 8), (14, 13, 12, 15), (9, 8, 12, 13), (8, 11, 15, 12), (10, 9, 13, 14)])
_uv = me_cube_001.uv_layers.new(name='UVMap')
_uv.uv.foreach_set('vector', [0.375, 0.0, 0.625, 0.0, 0.625, 0.25, 0.375, 0.25, 0.375, 0.25, 0.625, 0.25, 0.625, 0.5, 0.375, 0.5, 0.375, 0.5, 0.625, 0.5, 0.625, 0.75, 0.375, 0.75, 0.375, 0.75, 0.625, 0.75, 0.625, 1.0, 0.375, 1.0, 0.125, 0.5, 0.375, 0.5, 0.375, 0.75, 0.125, 0.75, 0.625, 0.5, 0.625, 0.25, 0.625, 0.25, 0.625, 0.5, 0.625, 0.75, 0.625, 0.5, 0.625, 0.5, 0.625, 0.75, 0.625, 0.75, 0.625, 0.5, 0.625, 0.5, 0.625, 0.75, 0.625, 0.25, 0.625, 0.0, 0.625, 0.0, 0.625, 0.25, 0.625, 1.0, 0.625, 0.75, 0.625, 0.75, 0.625, 1.0, 0.625, 0.5, 0.875, 0.5, 0.875, 0.75, 0.625, 0.75, 0.625, 0.25, 0.625, 0.0, 0.625, 0.0, 0.625, 0.25, 0.625, 1.0, 0.625, 0.75, 0.625, 0.75, 0.625, 1.0, 0.625, 0.5, 0.625, 0.25, 0.625, 0.25, 0.625, 0.5])
me_cube_001.update()
me_cone = bpy.data.meshes.new('Cone')
me_cone.from_pydata([(-0.1962, 1.004, 0.4114), (-0.001077, 0.985, 0.4114), (0.1865, 0.9281, 0.4114), (0.3594, 0.8357, 0.4114), (0.5109, 0.7114, 0.4114), (0.6353, 0.5598, 0.4114), (0.7277, 0.3869, 0.4114), (0.7846, 0.1993, 0.4114), (0.8038, 0.004254, 0.4114), (0.7846, -0.1908, 0.4114), (0.7277, -0.3784, 0.4114), (0.6353, -0.5513, 0.4114), (0.5109, -0.7029, 0.4114), (0.3594, -0.8272, 0.4114), (0.1865, -0.9196, 0.4114), (-0.001077, -0.9765, 0.4114), (-0.1962, -0.9957, 0.4114), (-0.3913, -0.9765, 0.4114), (-0.5789, -0.9196, 0.4114), (-0.7517, -0.8272, 0.4114), (-0.9033, -0.7029, 0.4114), (-1.028, -0.5513, 0.4114), (-1.12, -0.3784, 0.4114), (-1.177, -0.1908, 0.4114), (-1.196, 0.004254, 0.4114), (-1.177, 0.1993, 0.4114), (-1.12, 0.3869, 0.4114), (-1.028, 0.5598, 0.4114), (-0.9033, 0.7114, 0.4114), (-0.7517, 0.8357, 0.4114), (-0.5789, 0.9281, 0.4114), (-0.3913, 0.985, 0.4114), (-0.1962, 0.004254, 2.411), (-0.1962, 0.9122, 1.417), (-0.01903, 0.8948, 1.417), (0.1513, 0.8431, 1.417), (0.3083, 0.7592, 1.417), (0.4459, 0.6463, 1.417), (0.5588, 0.5087, 1.417), (0.6427, 0.3517, 1.417), (0.6944, 0.1814, 1.417), (0.7118, 0.004254, 1.417), (0.6944, -0.1729, 1.417), (0.6427, -0.3432, 1.417), (0.5588, -0.5002, 1.417), (0.4459, -0.6378, 1.417), (0.3083, -0.7507, 1.417), (0.1513, -0.8346, 1.417), (-0.01903, -0.8863, 1.417), (-0.1962, -0.9037, 1.417), (-0.3733, -0.8863, 1.417), (-0.5436, -0.8346, 1.417), (-0.7006, -0.7507, 1.417), (-0.8382, -0.6378, 1.417), (-0.9511, -0.5002, 1.417), (-1.035, -0.3432, 1.417), (-1.087, -0.1729, 1.417), (-1.104, 0.004254, 1.417), (-1.087, 0.1814, 1.417), (-1.035, 0.3517, 1.417), (-0.9511, 0.5087, 1.417), (-0.8382, 0.6463, 1.417), (-0.7006, 0.7592, 1.417), (-0.5436, 0.8431, 1.417), (-0.3733, 0.8948, 1.417), (-0.1962, 0.004254, 3.233), (-0.1962, 0.7859, 2.425), (-0.04368, 0.7708, 2.425), (0.1029, 0.7264, 2.425), (0.2381, 0.6541, 2.425), (0.3565, 0.5569, 2.425), (0.4537, 0.4385, 2.425), (0.5259, 0.3034, 2.425), (0.5704, 0.1567, 2.425), (0.5854, 0.004254, 2.425), (0.5704, -0.1482, 2.425), (0.5259, -0.2949, 2.425), (0.4537, -0.43, 2.425), (0.3565, -0.5484, 2.425), (0.2381, -0.6456, 2.425), (0.1029, -0.7179, 2.425), (-0.04368, -0.7623, 2.425), (-0.1962, -0.7774, 2.425), (-0.3487, -0.7623, 2.425), (-0.4953, -0.7179, 2.425), (-0.6304, -0.6456, 2.425), (-0.7488, -0.5484, 2.425), (-0.8461, -0.43, 2.425), (-0.9183, -0.2949, 2.425), (-0.9628, -0.1482, 2.425), (-0.9778, 0.004254, 2.425), (-0.9628, 0.1567, 2.425), (-0.9183, 0.3034, 2.425), (-0.8461, 0.4385, 2.425), (-0.7488, 0.5569, 2.425), (-0.6304, 0.6541, 2.425), (-0.4953, 0.7264, 2.425), (-0.3487, 0.7708, 2.425), (-0.1962, 0.004254, 3.988), (-0.1978, 0.4263, -1.903), (-0.1978, 0.4263, 0.8137), (-0.1161, 0.4182, -1.903), (-0.1161, 0.4182, 0.8137), (-0.03747, 0.3944, -1.903), (-0.03747, 0.3944, 0.8137), (0.03497, 0.3557, -1.903), (0.03497, 0.3557, 0.8137), (0.09847, 0.3036, -1.903), (0.09847, 0.3036, 0.8137), (0.1506, 0.2401, -1.903), (0.1506, 0.2401, 0.8137), (0.1893, 0.1676, -1.903), (0.1893, 0.1676, 0.8137), (0.2131, 0.08902, -1.903), (0.2131, 0.08902, 0.8137), (0.2212, 0.007274, -1.903), (0.2212, 0.007274, 0.8137), (0.2131, -0.07447, -1.903), (0.2131, -0.07447, 0.8137), (0.1893, -0.1531, -1.903), (0.1893, -0.1531, 0.8137), (0.1506, -0.2255, -1.903), (0.1506, -0.2255, 0.8137), (0.09847, -0.289, -1.903), (0.09847, -0.289, 0.8137), (0.03497, -0.3411, -1.903), (0.03497, -0.3411, 0.8137), (-0.03747, -0.3798, -1.903), (-0.03747, -0.3798, 0.8137), (-0.1161, -0.4037, -1.903), (-0.1161, -0.4037, 0.8137), (-0.1978, -0.4117, -1.903), (-0.1978, -0.4117, 0.8137), (-0.2796, -0.4037, -1.903), (-0.2796, -0.4037, 0.8137), (-0.3582, -0.3798, -1.903), (-0.3582, -0.3798, 0.8137), (-0.4306, -0.3411, -1.903), (-0.4306, -0.3411, 0.8137), (-0.4941, -0.289, -1.903), (-0.4941, -0.289, 0.8137), (-0.5462, -0.2255, -1.903), (-0.5462, -0.2255, 0.8137), (-0.5849, -0.1531, -1.903), (-0.5849, -0.1531, 0.8137), (-0.6088, -0.07447, -1.903), (-0.6088, -0.07447, 0.8137), (-0.6168, 0.007274, -1.903), (-0.6168, 0.007274, 0.8137), (-0.6088, 0.08902, -1.903), (-0.6088, 0.08902, 0.8137), (-0.5849, 0.1676, -1.903), (-0.5849, 0.1676, 0.8137), (-0.5462, 0.2401, -1.903), (-0.5462, 0.2401, 0.8137), (-0.4941, 0.3036, -1.903), (-0.4941, 0.3036, 0.8137), (-0.4306, 0.3557, -1.903), (-0.4306, 0.3557, 0.8137), (-0.3582, 0.3944, -1.903), (-0.3582, 0.3944, 0.8137), (-0.2796, 0.4182, -1.903), (-0.2796, 0.4182, 0.8137)], [], [(0, 32, 1), (1, 32, 2), (2, 32, 3), (3, 32, 4), (4, 32, 5), (5, 32, 6), (6, 32, 7), (7, 32, 8), (8, 32, 9), (9, 32, 10), (10, 32, 11), (11, 32, 12), (12, 32, 13), (13, 32, 14), (14, 32, 15), (15, 32, 16), (16, 32, 17), (17, 32, 18), (18, 32, 19), (19, 32, 20), (20, 32, 21), (21, 32, 22), (22, 32, 23), (23, 32, 24), (24, 32, 25), (25, 32, 26), (26, 32, 27), (27, 32, 28), (28, 32, 29), (29, 32, 30), (0, 1, 2, 3, 4, 5, 6, 7, 8, 9, 10, 11, 12, 13, 14, 15, 16, 17, 18, 19, 20, 21, 22, 23, 24, 25, 26, 27, 28, 29, 30, 31), (30, 32, 31), (31, 32, 0), (33, 65, 34), (34, 65, 35), (35, 65, 36), (36, 65, 37), (37, 65, 38), (38, 65, 39), (39, 65, 40), (40, 65, 41), (41, 65, 42), (42, 65, 43), (43, 65, 44), (44, 65, 45), (45, 65, 46), (46, 65, 47), (47, 65, 48), (48, 65, 49), (49, 65, 50), (50, 65, 51), (51, 65, 52), (52, 65, 53), (53, 65, 54), (54, 65, 55), (55, 65, 56), (56, 65, 57), (57, 65, 58), (58, 65, 59), (59, 65, 60), (60, 65, 61), (61, 65, 62), (62, 65, 63), (33, 34, 35, 36, 37, 38, 39, 40, 41, 42, 43, 44, 45, 46, 47, 48, 49, 50, 51, 52, 53, 54, 55, 56, 57, 58, 59, 60, 61, 62, 63, 64), (63, 65, 64), (64, 65, 33), (66, 98, 67), (67, 98, 68), (68, 98, 69), (69, 98, 70), (70, 98, 71), (71, 98, 72), (72, 98, 73), (73, 98, 74), (74, 98, 75), (75, 98, 76), (76, 98, 77), (77, 98, 78), (78, 98, 79), (79, 98, 80), (80, 98, 81), (81, 98, 82), (82, 98, 83), (83, 98, 84), (84, 98, 85), (85, 98, 86), (86, 98, 87), (87, 98, 88), (88, 98, 89), (89, 98, 90), (90, 98, 91), (91, 98, 92), (92, 98, 93), (93, 98, 94), (94, 98, 95), (95, 98, 96), (66, 67, 68, 69, 70, 71, 72, 73, 74, 75, 76, 77, 78, 79, 80, 81, 82, 83, 84, 85, 86, 87, 88, 89, 90, 91, 92, 93, 94, 95, 96, 97), (96, 98, 97), (97, 98, 66), (99, 100, 102, 101), (101, 102, 104, 103), (103, 104, 106, 105), (105, 106, 108, 107), (107, 108, 110, 109), (109, 110, 112, 111), (111, 112, 114, 113), (113, 114, 116, 115), (115, 116, 118, 117), (117, 118, 120, 119), (119, 120, 122, 121), (121, 122, 124, 123), (123, 124, 126, 125), (125, 126, 128, 127), (127, 128, 130, 129), (129, 130, 132, 131), (131, 132, 134, 133), (133, 134, 136, 135), (135, 136, 138, 137), (137, 138, 140, 139), (139, 140, 142, 141), (141, 142, 144, 143), (143, 144, 146, 145), (145, 146, 148, 147), (147, 148, 150, 149), (149, 150, 152, 151), (151, 152, 154, 153), (153, 154, 156, 155), (155, 156, 158, 157), (157, 158, 160, 159), (102, 100, 162, 160, 158, 156, 154, 152, 150, 148, 146, 144, 142, 140, 138, 136, 134, 132, 130, 128, 126, 124, 122, 120, 118, 116, 114, 112, 110, 108, 106, 104), (159, 160, 162, 161), (161, 162, 100, 99), (99, 101, 103, 105, 107, 109, 111, 113, 115, 117, 119, 121, 123, 125, 127, 129, 131, 133, 135, 137, 139, 141, 143, 145, 147, 149, 151, 153, 155, 157, 159, 161)])
me_cone.polygons.foreach_set('material_index', [1, 1, 1, 1, 1, 1, 1, 1, 1, 1, 1, 1, 1, 1, 1, 1, 1, 1, 1, 1, 1, 1, 1, 1, 1, 1, 1, 1, 1, 1, 1, 1, 1, 1, 1, 1, 1, 1, 1, 1, 1, 1, 1, 1, 1, 1, 1, 1, 1, 1, 1, 1, 1, 1, 1, 1, 1, 1, 1, 1, 1, 1, 1, 1, 1, 1, 1, 1, 1, 1, 1, 1, 1, 1, 1, 1, 1, 1, 1, 1, 1, 1, 1, 1, 1, 1, 1, 1, 1, 1, 1, 1, 1, 1, 1, 1, 1, 1, 1, 0, 0, 0, 0, 0, 0, 0, 0, 0, 0, 0, 0, 0, 0, 0, 0, 0, 0, 0, 0, 0, 0, 0, 0, 0, 0, 0, 0, 0, 0, 0, 0, 0, 0])
_uv = me_cone.uv_layers.new(name='UVMap')
_uv.uv.foreach_set('vector', [0.25, 0.49, 0.25, 0.25, 0.2968, 0.4854, 0.2968, 0.4854, 0.25, 0.25, 0.3418, 0.4717, 0.3418, 0.4717, 0.25, 0.25, 0.3833, 0.4496, 0.3833, 0.4496, 0.25, 0.25, 0.4197, 0.4197, 0.4197, 0.4197, 0.25, 0.25, 0.4496, 0.3833, 0.4496, 0.3833, 0.25, 0.25, 0.4717, 0.3418, 0.4717, 0.3418, 0.25, 0.25, 0.4854, 0.2968, 0.4854, 0.2968, 0.25, 0.25, 0.49, 0.25, 0.49, 0.25, 0.25, 0.25, 0.4854, 0.2032, 0.4854, 0.2032, 0.25, 0.25, 0.4717, 0.1582, 0.4717, 0.1582, 0.25, 0.25, 0.4496, 0.1167, 0.4496, 0.1167, 0.25, 0.25, 0.4197, 0.08029, 0.4197, 0.08029, 0.25, 0.25, 0.3833, 0.05045, 0.3833, 0.05045, 0.25, 0.25, 0.3418, 0.02827, 0.3418, 0.02827, 0.25, 0.25, 0.2968, 0.01461, 0.2968, 0.01461, 0.25, 0.25, 0.25, 0.01, 0.25, 0.01, 0.25, 0.25, 0.2032, 0.01461, 0.2032, 0.01461, 0.25, 0.25, 0.1582, 0.02827, 0.1582, 0.02827, 0.25, 0.25, 0.1167, 0.05045, 0.1167, 0.05045, 0.25, 0.25, 0.08029, 0.08029, 0.08029, 0.08029, 0.25, 0.25, 0.05045, 0.1167, 0.05045, 0.1167, 0.25, 0.25, 0.02827, 0.1582, 0.02827, 0.1582, 0.25, 0.25, 0.01461, 0.2032, 0.01461, 0.2032, 0.25, 0.25, 0.01, 0.25, 0.01, 0.25, 0.25, 0.25, 0.01461, 0.2968, 0.01461, 0.2968, 0.25, 0.25, 0.02827, 0.3418, 0.02827, 0.3418, 0.25, 0.25, 0.05045, 0.3833, 0.05045, 0.3833, 0.25, 0.25, 0.08029, 0.4197, 0.08029, 0.4197, 0.25, 0.25, 0.1167, 0.4496, 0.1167, 0.4496, 0.25, 0.25, 0.1582, 0.4717, 0.75, 0.49, 0.7968, 0.4854, 0.8418, 0.4717, 0.8833, 0.4496, 0.9197, 0.4197, 0.9496, 0.3833, 0.9717, 0.3418, 0.9854, 0.2968, 0.99, 0.25, 0.9854, 0.2032, 0.9717, 0.1582, 0.9496, 0.1167, 0.9197, 0.08029, 0.8833, 0.05045, 0.8418, 0.02827, 0.7968, 0.01461, 0.75, 0.01, 0.7032, 0.01461, 0.6582, 0.02827, 0.6167, 0.05045, 0.5803, 0.08029, 0.5504, 0.1167, 0.5283, 0.1582, 0.5146, 0.2032, 0.51, 0.25, 0.5146, 0.2968, 0.5283, 0.3418, 0.5504, 0.3833, 0.5803, 0.4197, 0.6167, 0.4496, 0.6582, 0.4717, 0.7032, 0.4854, 0.1582, 0.4717, 0.25, 0.25, 0.2032, 0.4854, 0.2032, 0.4854, 0.25, 0.25, 0.25, 0.49, 0.25, 0.49, 0.25, 0.25, 0.2968, 0.4854, 0.2968, 0.4854, 0.25, 0.25, 0.3418, 0.4717, 0.3418, 0.4717, 0.25, 0.25, 0.3833, 0.4496, 0.3833, 0.4496, 0.25, 0.25, 0.4197, 0.4197, 0.4197, 0.4197, 0.25, 0.25, 0.4496, 0.3833, 0.4496, 0.3833, 0.25, 0.25, 0.4717, 0.3418, 0.4717, 0.3418, 0.25, 0.25, 0.4854, 0.2968, 0.4854, 0.2968, 0.25, 0.25, 0.49, 0.25, 0.49, 0.25, 0.25, 0.25, 0.4854, 0.2032, 0.4854, 0.2032, 0.25, 0.25, 0.4717, 0.1582, 0.4717, 0.1582, 0.25, 0.25, 0.4496, 0.1167, 0.4496, 0.1167, 0.25, 0.25, 0.4197, 0.08029, 0.4197, 0.08029, 0.25, 0.25, 0.3833, 0.05045, 0.3833, 0.05045, 0.25, 0.25, 0.3418, 0.02827, 0.3418, 0.02827, 0.25, 0.25, 0.2968, 0.01461, 0.2968, 0.01461, 0.25, 0.25, 0.25, 0.01, 0.25, 0.01, 0.25, 0.25, 0.2032, 0.01461, 0.2032, 0.01461, 0.25, 0.25, 0.1582, 0.02827, 0.1582, 0.02827, 0.25, 0.25, 0.1167, 0.05045, 0.1167, 0.05045, 0.25, 0.25, 0.08029, 0.08029, 0.08029, 0.08029, 0.25, 0.25, 0.05045, 0.1167, 0.05045, 0.1167, 0.25, 0.25, 0.02827, 0.1582, 0.02827, 0.1582, 0.25, 0.25, 0.01461, 0.2032, 0.01461, 0.2032, 0.25, 0.25, 0.01, 0.25, 0.01, 0.25, 0.25, 0.25, 0.01461, 0.2968, 0.01461, 0.2968, 0.25, 0.25, 0.02827, 0.3418, 0.02827, 0.3418, 0.25, 0.25, 0.05045, 0.3833, 0.05045, 0.3833, 0.25, 0.25, 0.08029, 0.4197, 0.08029, 0.4197, 0.25, 0.25, 0.1167, 0.4496, 0.1167, 0.4496, 0.25, 0.25, 0.1582, 0.4717, 0.75, 0.49, 0.7968, 0.4854, 0.8418, 0.4717, 0.8833, 0.4496, 0.9197, 0.4197, 0.9496, 0.3833, 0.9717, 0.3418, 0.9854, 0.2968, 0.99, 0.25, 0.9854, 0.2032, 0.9717, 0.1582, 0.9496, 0.1167, 0.9197, 0.08029, 0.8833, 0.05045, 0.8418, 0.02827, 0.7968, 0.01461, 0.75, 0.01, 0.7032, 0.01461, 0.6582, 0.02827, 0.6167, 0.05045, 0.5803, 0.08029, 0.5504, 0.1167, 0.5283, 0.1582, 0.5146, 0.2032, 0.51, 0.25, 0.5146, 0.2968, 0.5283, 0.3418, 0.5504, 0.3833, 0.5803, 0.4197, 0.6167, 0.4496, 0.6582, 0.4717, 0.7032, 0.4854, 0.1582, 0.4717, 0.25, 0.25, 0.2032, 0.4854, 0.2032, 0.4854, 0.25, 0.25, 0.25, 0.49, 0.25, 0.49, 0.25, 0.25, 0.2968, 0.4854, 0.2968, 0.4854, 0.25, 0.25, 0.3418, 0.4717, 0.3418, 0.4717, 0.25, 0.25, 0.3833, 0.4496, 0.3833, 0.4496, 0.25, 0.25, 0.4197, 0.4197, 0.4197, 0.4197, 0.25, 0.25, 0.4496, 0.3833, 0.4496, 0.3833, 0.25, 0.25, 0.4717, 0.3418, 0.4717, 0.3418, 0.25, 0.25, 0.4854, 0.2968, 0.4854, 0.2968, 0.25, 0.25, 0.49, 0.25, 0.49, 0.25, 0.25, 0.25, 0.4854, 0.2032, 0.4854, 0.2032, 0.25, 0.25, 0.4717, 0.1582, 0.4717, 0.1582, 0.25, 0.25, 0.4496, 0.1167, 0.4496, 0.1167, 0.25, 0.25, 0.4197, 0.08029, 0.4197, 0.08029, 0.25, 0.25, 0.3833, 0.05045, 0.3833, 0.05045, 0.25, 0.25, 0.3418, 0.02827, 0.3418, 0.02827, 0.25, 0.25, 0.2968, 0.01461, 0.2968, 0.01461, 0.25, 0.25, 0.25, 0.01, 0.25, 0.01, 0.25, 0.25, 0.2032, 0.01461, 0.2032, 0.01461, 0.25, 0.25, 0.1582, 0.02827, 0.1582, 0.02827, 0.25, 0.25, 0.1167, 0.05045, 0.1167, 0.05045, 0.25, 0.25, 0.08029, 0.08029, 0.08029, 0.08029, 0.25, 0.25, 0.05045, 0.1167, 0.05045, 0.1167, 0.25, 0.25, 0.02827, 0.1582, 0.02827, 0.1582, 0.25, 0.25, 0.01461, 0.2032, 0.01461, 0.2032, 0.25, 0.25, 0.01, 0.25, 0.01, 0.25, 0.25, 0.25, 0.01461, 0.2968, 0.01461, 0.2968, 0.25, 0.25, 0.02827, 0.3418, 0.02827, 0.3418, 0.25, 0.25, 0.05045, 0.3833, 0.05045, 0.3833, 0.25, 0.25, 0.08029, 0.4197, 0.08029, 0.4197, 0.25, 0.25, 0.1167, 0.4496, 0.1167, 0.4496, 0.25, 0.25, 0.1582, 0.4717, 0.75, 0.49, 0.7968, 0.4854, 0.8418, 0.4717, 0.8833, 0.4496, 0.9197, 0.4197, 0.9496, 0.3833, 0.9717, 0.3418, 0.9854, 0.2968, 0.99, 0.25, 0.9854, 0.2032, 0.9717, 0.1582, 0.9496, 0.1167, 0.9197, 0.08029, 0.8833, 0.05045, 0.8418, 0.02827, 0.7968, 0.01461, 0.75, 0.01, 0.7032, 0.01461, 0.6582, 0.02827, 0.6167, 0.05045, 0.5803, 0.08029, 0.5504, 0.1167, 0.5283, 0.1582, 0.5146, 0.2032, 0.51, 0.25, 0.5146, 0.2968, 0.5283, 0.3418, 0.5504, 0.3833, 0.5803, 0.4197, 0.6167, 0.4496, 0.6582, 0.4717, 0.7032, 0.4854, 0.1582, 0.4717, 0.25, 0.25, 0.2032, 0.4854, 0.2032, 0.4854, 0.25, 0.25, 0.25, 0.49, 1.0, 0.5, 1.0, 1.0, 0.9688, 1.0, 0.9688, 0.5, 0.9688, 0.5, 0.9688, 1.0, 0.9375, 1.0, 0.9375, 0.5, 0.9375, 0.5, 0.9375, 1.0, 0.9062, 1.0, 0.9062, 0.5, 0.9062, 0.5, 0.9062, 1.0, 0.875, 1.0, 0.875, 0.5, 0.875, 0.5, 0.875, 1.0, 0.8438, 1.0, 0.8438, 0.5, 0.8438, 0.5, 0.8438, 1.0, 0.8125, 1.0, 0.8125, 0.5, 0.8125, 0.5, 0.8125, 1.0, 0.7812, 1.0, 0.7812, 0.5, 0.7812, 0.5, 0.7812, 1.0, 0.75, 1.0, 0.75, 0.5, 0.75, 0.5, 0.75, 1.0, 0.7188, 1.0, 0.7188, 0.5, 0.7188, 0.5, 0.7188, 1.0, 0.6875, 1.0, 0.6875, 0.5, 0.6875, 0.5, 0.6875, 1.0, 0.6562, 1.0, 0.6562, 0.5, 0.6562, 0.5, 0.6562, 1.0, 0.625, 1.0, 0.625, 0.5, 0.625, 0.5, 0.625, 1.0, 0.5938, 1.0, 0.5938, 0.5, 0.5938, 0.5, 0.5938, 1.0, 0.5625, 1.0, 0.5625, 0.5, 0.5625, 0.5, 0.5625, 1.0, 0.5312, 1.0, 0.5312, 0.5, 0.5312, 0.5, 0.5312, 1.0, 0.5, 1.0, 0.5, 0.5, 0.5, 0.5, 0.5, 1.0, 0.4688, 1.0, 0.4688, 0.5, 0.4688, 0.5, 0.4688, 1.0, 0.4375, 1.0, 0.4375, 0.5, 0.4375, 0.5, 0.4375, 1.0, 0.4062, 1.0, 0.4062, 0.5, 0.4062, 0.5, 0.4062, 1.0, 0.375, 1.0, 0.375, 0.5, 0.375, 0.5, 0.375, 1.0, 0.3438, 1.0, 0.3438, 0.5, 0.3438, 0.5, 0.3438, 1.0, 0.3125, 1.0, 0.3125, 0.5, 0.3125, 0.5, 0.3125, 1.0, 0.2812, 1.0, 0.2812, 0.5, 0.2812, 0.5, 0.2812, 1.0, 0.25, 1.0, 0.25, 0.5, 0.25, 0.5, 0.25, 1.0, 0.2188, 1.0, 0.2188, 0.5, 0.2188, 0.5, 0.2188, 1.0, 0.1875, 1.0, 0.1875, 0.5, 0.1875, 0.5, 0.1875, 1.0, 0.1562, 1.0, 0.1562, 0.5, 0.1562, 0.5, 0.1562, 1.0, 0.125, 1.0, 0.125, 0.5, 0.125, 0.5, 0.125, 1.0, 0.09375, 1.0, 0.09375, 0.5, 0.09375, 0.5, 0.09375, 1.0, 0.0625, 1.0, 0.0625, 0.5, 0.2968, 0.4854, 0.25, 0.49, 0.2032, 0.4854, 0.1582, 0.4717, 0.1167, 0.4496, 0.08029, 0.4197, 0.05045, 0.3833, 0.02827, 0.3418, 0.01461, 0.2968, 0.01, 0.25, 0.01461, 0.2032, 0.02827, 0.1582, 0.05045, 0.1167, 0.08029, 0.08029, 0.1167, 0.05045, 0.1582, 0.02827, 0.2032, 0.01461, 0.25, 0.01, 0.2968, 0.01461, 0.3418, 0.02827, 0.3833, 0.05045, 0.4197, 0.08029, 0.4496, 0.1167, 0.4717, 0.1582, 0.4854, 0.2032, 0.49, 0.25, 0.4854, 0.2968, 0.4717, 0.3418, 0.4496, 0.3833, 0.4197, 0.4197, 0.3833, 0.4496, 0.3418, 0.4717, 0.0625, 0.5, 0.0625, 1.0, 0.03125, 1.0, 0.03125, 0.5, 0.03125, 0.5, 0.03125, 1.0, 0.0, 1.0, 0.0, 0.5, 0.75, 0.49, 0.7968, 0.4854, 0.8418, 0.4717, 0.8833, 0.4496, 0.9197, 0.4197, 0.9496, 0.3833, 0.9717, 0.3418, 0.9854, 0.2968, 0.99, 0.25, 0.9854, 0.2032, 0.9717, 0.1582, 0.9496, 0.1167, 0.9197, 0.08029, 0.8833, 0.05045, 0.8418, 0.02827, 0.7968, 0.01461, 0.75, 0.01, 0.7032, 0.01461, 0.6582, 0.02827, 0.6167, 0.05045, 0.5803, 0.08029, 0.5504, 0.1167, 0.5283, 0.1582, 0.5146, 0.2032, 0.51, 0.25, 0.5146, 0.2968, 0.5283, 0.3418, 0.5504, 0.3833, 0.5803, 0.4197, 0.6167, 0.4496, 0.6582, 0.4717, 0.7032, 0.4854])
me_cone.materials.append(mat_wood)
me_cone.materials.append(mat_leaves)
me_cone.update()

# ---- objects
ob_plane = bpy.data.objects.new('Plane', me_plane)
ob_house = bpy.data.objects.new('House', me_cube_001)
ob_tree = bpy.data.objects.new('Tree', me_cone)
ob_camera = bpy.data.objects.new('Camera', cam_camera_001)
ob_sun = bpy.data.objects.new('Sun', light_sun)

# ---- transforms, parenting, visibility, modifiers, constraints
ob_plane.location = (0.1642, 0.2299, 0.0)
_m = ob_plane.modifiers.new('Subdivision', 'SUBSURF')
_m.levels = 3
_m.render_levels = 3
_m = ob_plane.modifiers.new('ParticleSystem', 'PARTICLE_SYSTEM')
_m = ob_plane.modifiers.new('ParticleSystem.001', 'PARTICLE_SYSTEM')
ob_house.location = (-13.41, 8.013, 3.406)
ob_house.rotation_euler = (0.0, -0.0, -1.575)
ob_house.scale = (0.8613, 0.8613, 0.8613)
ob_house.hide_render = True
ob_tree.location = (-10.27, 9.962, 7.354)
ob_tree.scale = (0.1594, 0.1594, 0.1594)
ob_tree.hide_render = True
ob_camera.location = (1.28, 15.24, 5.722)
ob_camera.rotation_euler = (1.522, -4.127e-08, -3.686)
ob_sun.location = (0.0, 0.0, 16.42)
ob_sun.rotation_euler = (-0.4262, 0.04849, 0.01724)

# ---- collection membership
col_collection.objects.link(ob_plane)
col_collection.objects.link(ob_house)
col_collection.objects.link(ob_tree)
col_collection.objects.link(ob_camera)
col_collection.objects.link(ob_sun)

# ---- scene / render settings (as saved in the file)
scene.camera = ob_camera
scene.frame_start = 1; scene.frame_end = 250; scene.frame_set(-2)
scene.render.engine = 'CYCLES'
scene.cycles.samples = 2000
bpy.context.view_layer.update()
